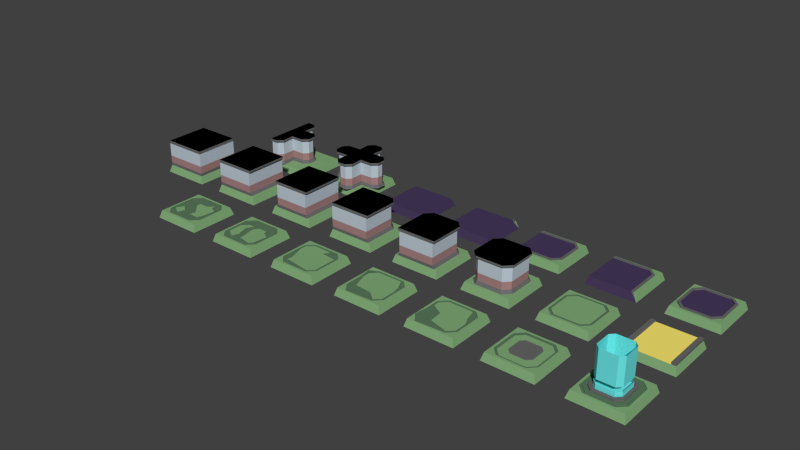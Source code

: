 # Source: tilesv2.blend  (saved by Blender 4.2.66; exported with 4.5.12 LTS)
import bpy
from mathutils import Matrix  # noqa: F401  (used for matrix-valued properties, if any)

bpy.ops.wm.read_factory_settings(use_empty=True)
scene = bpy.context.scene
scene.name = 'Scene'

# ---- collections
col_collection_1 = bpy.data.collections.new('Collection 1'); scene.collection.children.link(col_collection_1)

# ---- materials (node trees are filled in below, after node groups)
mat_floor = bpy.data.materials.new('floor')
mat_floor.alpha_threshold = 0.0
mat_floor.use_transparent_shadow = False
mat_floor.diffuse_color = (0.2262, 0.4109, 0.1913, 1.0)
mat_floor.roughness = 0.5
mat_floor.line_color = (0.0, 0.0, 0.0, 1.0)
mat_floormark = bpy.data.materials.new('floormark')
mat_floormark.alpha_threshold = 0.0
mat_floormark.use_transparent_shadow = False
mat_floormark.diffuse_color = (0.107, 0.1946, 0.1095, 1.0)
mat_floormark.roughness = 0.5
mat_wallgray = bpy.data.materials.new('wallGray')
mat_wallgray.alpha_threshold = 0.0
mat_wallgray.use_transparent_shadow = False
mat_wallgray.diffuse_color = (0.1424, 0.1424, 0.1424, 1.0)
mat_wallgray.roughness = 0.5
mat_teleport = bpy.data.materials.new('Teleport')
mat_teleport.alpha_threshold = 0.0
mat_teleport.use_transparent_shadow = False
mat_teleport.diffuse_color = (0.15, 0.8, 0.8, 1.0)
mat_teleport.roughness = 0.5
mat_teleport.specular_intensity = 0.0
mat_tllight1 = bpy.data.materials.new('TlLight1')
mat_tllight1.alpha_threshold = 0.0
mat_tllight1.use_transparent_shadow = False
mat_tllight1.diffuse_color = (0.15, 0.8, 0.8, 1.0)
mat_tllight1.roughness = 0.5
mat_tllight1.specular_intensity = 0.0
mat_tllight2 = bpy.data.materials.new('TlLight2')
mat_tllight2.alpha_threshold = 0.0
mat_tllight2.use_transparent_shadow = False
mat_tllight2.diffuse_color = (0.15, 0.8, 0.8, 1.0)
mat_tllight2.roughness = 0.5
mat_tllight2.specular_intensity = 0.0
mat_tllight3 = bpy.data.materials.new('TlLight3')
mat_tllight3.alpha_threshold = 0.0
mat_tllight3.use_transparent_shadow = False
mat_tllight3.diffuse_color = (0.15, 0.8, 0.8, 1.0)
mat_tllight3.roughness = 0.5
mat_tllight3.specular_intensity = 0.0
mat_slowgrid = bpy.data.materials.new('slowGrid')
mat_slowgrid.alpha_threshold = 0.0
mat_slowgrid.use_transparent_shadow = False
mat_slowgrid.diffuse_color = (0.0631, 0.04137, 0.1065, 1.0)
mat_slowgrid.roughness = 0.5
mat_tash = bpy.data.materials.new('Tash')
mat_tash.alpha_threshold = 0.0
mat_tash.use_transparent_shadow = False
mat_tash.diffuse_color = (1.0, 0.834, 0.1625, 1.0)
mat_tash.roughness = 0.5
mat_wallpink = bpy.data.materials.new('wallPink')
mat_wallpink.alpha_threshold = 0.0
mat_wallpink.use_transparent_shadow = False
mat_wallpink.diffuse_color = (0.3844, 0.2189, 0.2189, 1.0)
mat_wallpink.roughness = 0.5
mat_wallwhite = bpy.data.materials.new('wallwhite')
mat_wallwhite.alpha_threshold = 0.0
mat_wallwhite.use_transparent_shadow = False
mat_wallwhite.diffuse_color = (0.5128, 0.5852, 0.6619, 1.0)
mat_wallwhite.roughness = 0.5
mat_wallblack = bpy.data.materials.new('wallBlack')
mat_wallblack.alpha_threshold = 0.0
mat_wallblack.use_transparent_shadow = False
mat_wallblack.diffuse_color = (0.0, 0.0, 0.0, 1.0)
mat_wallblack.specular_color = (0.0, 0.0, 0.0)
mat_wallblack.roughness = 0.5
mat_wallblack.specular_intensity = 0.0

# ---- material node trees

# ---- world
world_world = bpy.data.worlds.new('World'); scene.world = world_world
world_world.color = (0.05088, 0.05088, 0.05088)
world_world.use_sun_shadow = False
world_world.sun_shadow_jitter_overblur = 0.0
world_world.cycles.sampling_method = 'MANUAL'
world_world.cycles.sample_map_resolution = 256

# ---- meshes
me_cube_023 = bpy.data.meshes.new('Cube.023')
me_cube_023.from_pydata([(3.3, 3.3, -1.0), (3.3, -3.3, -1.0), (-3.3, -3.3, -1.0), (-3.3, 3.3, -1.0), (-3.0, -3.0, 0.0), (-3.0, 3.0, 0.0), (1.8, 2.7, 0.0), (2.7, 1.8, 0.0), (3.0, 3.0, 0.0), (2.7, -1.8, 0.0), (1.8, -2.7, 0.0), (3.0, -3.0, 0.0), (-2.7, 1.8, 0.0), (-1.8, 2.7, 0.0), (-1.8, -2.7, 0.0), (-2.7, -1.8, 0.0), (-2.43, -1.62, 0.0), (-1.62, -2.43, 0.0), (-1.62, 2.43, 0.0), (-2.43, 1.62, 0.0), (1.62, -2.43, 0.0), (2.43, -1.62, 0.0), (2.43, 1.62, 0.0), (1.62, 2.43, 0.0), (1.8, 2.7, -0.1), (2.7, 1.8, -0.1), (2.7, -1.8, -0.1), (1.8, -2.7, -0.1), (-2.7, 1.8, -0.1), (-1.8, 2.7, -0.1), (-1.8, -2.7, -0.1), (-2.7, -1.8, -0.1), (1.62, -2.43, -0.1), (2.43, 1.62, -0.1), (-2.43, -1.62, -0.1), (1.62, 2.43, -0.1), (-2.43, 1.62, -0.1), (-1.62, -2.43, -0.1), (-1.62, 2.43, -0.1), (2.43, -1.62, -0.1), (1.34, 2.01, 0.0), (1.34, -2.01, 0.0), (-2.01, 1.34, 0.0), (-2.01, -1.34, 0.0), (-1.34, 2.01, 0.0), (-1.34, -2.01, 0.0), (2.01, 1.34, 0.0), (2.01, -1.34, 0.0), (1.34, 2.01, 0.2), (1.34, -2.01, 0.2), (-2.01, 1.34, 0.2), (-2.01, -1.34, 0.2), (-1.34, 2.01, 0.2), (-1.34, -2.01, 0.2), (2.01, 1.34, 0.2), (2.01, -1.34, 0.2), (1.072, 1.608, 0.2), (1.072, -1.608, 0.2), (-1.608, 1.072, 0.2), (-1.608, -1.072, 0.2), (-1.072, 1.608, 0.2), (-1.072, -1.608, 0.2), (1.608, 1.072, 0.2), (1.608, -1.072, 0.2), (1.072, 1.608, 0.3), (1.072, -1.608, 0.3), (-1.608, 1.072, 0.3), (-1.608, -1.072, 0.3), (-1.072, 1.608, 0.3), (-1.072, -1.608, 0.3), (1.608, 1.072, 0.3), (1.608, -1.072, 0.3), (1.072, 1.608, 4.8), (1.072, -1.608, 4.8), (-1.608, 1.072, 4.8), (-1.608, -1.072, 4.8), (-1.072, 1.608, 4.8), (-1.072, -1.608, 4.8), (1.608, 1.072, 4.8), (1.608, -1.072, 4.8), (1.608, -1.072, 1.8), (1.608, -1.072, 3.3), (1.072, -1.608, 3.3), (1.072, -1.608, 1.8), (-1.072, -1.608, 1.8), (-1.072, -1.608, 3.3), (-1.608, -1.072, 3.3), (-1.608, -1.072, 1.8), (-1.072, 1.608, 1.8), (-1.072, 1.608, 3.3), (1.072, 1.608, 3.3), (1.072, 1.608, 1.8), (1.608, 1.072, 3.3), (1.608, 1.072, 1.8), (-1.608, 1.072, 1.8), (-1.608, 1.072, 3.3), (1.072, -1.608, 1.3), (1.072, -1.608, 0.8), (-1.608, -1.072, 1.3), (-1.608, -1.072, 0.8), (1.072, 1.608, 1.3), (1.072, 1.608, 0.8), (1.608, 1.072, 1.3), (1.608, 1.072, 0.8), (1.608, -1.072, 0.8), (1.608, -1.072, 1.3), (-1.072, -1.608, 0.8), (-1.072, -1.608, 1.3), (-1.072, 1.608, 0.8), (-1.072, 1.608, 1.3), (-1.608, 1.072, 0.8), (-1.608, 1.072, 1.3)], [], [(15, 14, 30, 31), (2, 4, 5, 3), (6, 13, 29, 24), (13, 12, 28, 29), (17, 20, 41, 45), (0, 8, 11, 1), (21, 22, 46, 47), (6, 7, 8), (9, 10, 11), (12, 15, 31, 28), (18, 19, 42, 44), (16, 19, 36, 34), (9, 7, 25, 26), (19, 18, 38, 36), (10, 9, 26, 27), (1, 11, 4, 2), (8, 0, 3, 5), (5, 4, 15, 12), (8, 5, 13, 6), (4, 11, 10, 14), (12, 13, 5), (14, 15, 4), (11, 8, 7, 9), (31, 30, 37, 34), (30, 27, 32, 37), (25, 24, 35, 33), (27, 26, 39, 32), (28, 31, 34, 36), (24, 29, 38, 35), (29, 28, 36, 38), (26, 25, 33, 39), (21, 20, 32, 39), (20, 17, 37, 32), (7, 6, 24, 25), (18, 23, 35, 38), (23, 22, 33, 35), (22, 21, 39, 33), (17, 16, 34, 37), (14, 10, 27, 30), (41, 47, 55, 49), (42, 43, 51, 50), (45, 41, 49, 53), (22, 23, 40, 46), (19, 16, 43, 42), (20, 21, 47, 41), (16, 17, 45, 43), (23, 18, 44, 40), (55, 54, 62, 63), (52, 50, 58, 60), (54, 48, 56, 62), (43, 45, 53, 51), (40, 44, 52, 48), (46, 40, 48, 54), (44, 42, 50, 52), (47, 46, 54, 55), (56, 57, 63, 62), (58, 59, 61, 60), (60, 61, 57, 56), (53, 49, 57, 61), (50, 51, 59, 58), (49, 55, 63, 57), (51, 53, 61, 59), (48, 52, 60, 56), (67, 69, 106, 99), (65, 71, 104, 97), (64, 68, 108, 101), (82, 81, 79, 73), (86, 85, 77, 75), (90, 89, 76, 72), (92, 90, 72, 78), (89, 95, 74, 76), (81, 92, 78, 79), (85, 82, 73, 77), (95, 86, 75, 74), (111, 98, 87, 94), (94, 87, 86, 95), (107, 96, 83, 84), (84, 83, 82, 85), (105, 102, 93, 80), (80, 93, 92, 81), (109, 111, 94, 88), (88, 94, 95, 89), (102, 100, 91, 93), (93, 91, 90, 92), (100, 109, 88, 91), (91, 88, 89, 90), (98, 107, 84, 87), (87, 84, 85, 86), (96, 105, 80, 83), (83, 80, 81, 82), (70, 64, 101, 103), (68, 66, 110, 108), (71, 70, 103, 104), (69, 65, 97, 106), (66, 67, 99, 110)])
me_cube_023.polygons.foreach_set('material_index', [1, 0, 1, 1, 1, 0, 1, 0, 0, 1, 1, 1, 1, 1, 1, 0, 0, 0, 0, 0, 0, 0, 0, 1, 1, 1, 1, 1, 1, 1, 1, 1, 1, 1, 1, 1, 1, 1, 1, 2, 2, 2, 1, 1, 1, 1, 1, 2, 2, 2, 2, 2, 2, 2, 2, 3, 3, 3, 2, 2, 2, 2, 2, 4, 4, 4, 6, 6, 6, 6, 6, 6, 6, 6, 4, 5, 4, 5, 4, 5, 4, 5, 4, 5, 4, 5, 4, 5, 4, 5, 4, 4, 4, 4, 4])
me_cube_023.materials.append(mat_floor)
me_cube_023.materials.append(mat_floormark)
me_cube_023.materials.append(mat_wallgray)
me_cube_023.materials.append(mat_teleport)
me_cube_023.materials.append(mat_tllight1)
me_cube_023.materials.append(mat_tllight2)
me_cube_023.materials.append(mat_tllight3)
me_cube_023.use_remesh_preserve_volume = False
me_cube_023.use_remesh_preserve_attributes = False
me_cube_023.use_mirror_vertex_groups = False
me_cube_023.update()
me_cube_022 = bpy.data.meshes.new('Cube.022')
me_cube_022.from_pydata([(3.3, 3.3, -1.0), (3.3, -3.3, -1.0), (-3.3, 3.3, -1.0), (-3.0, 3.0, 0.0), (3.0, 3.0, 0.0), (3.0, -3.0, 0.0), (-3.0, -3.0, 0.0), (-3.3, -3.3, -1.0)], [], [(1, 5, 6, 7), (6, 3, 2, 7), (4, 0, 2, 3), (0, 4, 5, 1), (3, 6, 5, 4)])
me_cube_022.materials.append(mat_slowgrid)
me_cube_022.use_remesh_preserve_volume = False
me_cube_022.use_remesh_preserve_attributes = False
me_cube_022.use_mirror_vertex_groups = False
me_cube_022.update()
me_cube_021 = bpy.data.meshes.new('Cube.021')
me_cube_021.from_pydata([(3.3, 3.3, -1.0), (3.3, -3.3, -1.0), (-3.3, 3.3, -1.0), (-3.0, 3.0, 0.0), (3.0, 3.0, 0.0), (3.0, -3.0, 0.0), (-3.0, -3.0, 0.0), (-3.3, -3.3, -1.0), (3.0, 2.7, 0.0), (3.0, 2.43, 0.0), (3.0, 2.7, 0.15), (3.0, 2.43, 0.15), (2.7, 3.0, 0.0), (2.43, 3.0, 0.0), (2.7, 3.0, 0.15), (2.43, 3.0, 0.15)], [], [(13, 12, 0), (8, 0, 4), (0, 12, 4), (1, 5, 6, 7), (6, 3, 2, 7), (9, 8, 10, 11), (12, 13, 15, 14), (8, 9, 0), (0, 9, 5, 1), (0, 2, 3, 13), (4, 12, 8), (8, 12, 14, 10), (10, 14, 15, 11), (11, 15, 13, 9), (9, 13, 3, 5), (3, 6, 5)])
me_cube_021.polygons.foreach_set('material_index', [2, 0, 0, 1, 1, 2, 2, 2, 1, 1, 0, 2, 2, 2, 1, 1])
me_cube_021.materials.append(mat_floor)
me_cube_021.materials.append(mat_slowgrid)
me_cube_021.materials.append(mat_wallgray)
me_cube_021.use_remesh_preserve_volume = False
me_cube_021.use_remesh_preserve_attributes = False
me_cube_021.use_mirror_vertex_groups = False
me_cube_021.update()
me_cube_020 = bpy.data.meshes.new('Cube.020')
me_cube_020.from_pydata([(3.3, 3.3, -1.0), (3.3, -3.3, -1.0), (-3.3, 3.3, -1.0), (-3.0, 3.0, 0.0), (1.8, 2.7, 0.0), (2.7, 1.8, 0.0), (3.0, 3.0, 0.0), (2.7, -3.0, 0.0), (3.0, -3.0, 0.0), (-3.0, 2.7, 0.0), (-3.0, 2.43, 0.0), (2.43, -3.0, 0.0), (2.43, 1.62, 0.0), (1.62, 2.43, 0.0), (1.8, 2.7, 0.15), (2.7, 1.8, 0.15), (2.7, -3.0, 0.15), (-3.0, 2.7, 0.15), (2.43, 1.62, 0.15), (1.62, 2.43, 0.15), (-3.0, -3.0, 0.0), (-3.0, 2.43, 0.15), (2.43, -3.0, 0.15), (-3.3, -3.3, -1.0)], [], [(4, 9, 17, 14), (0, 6, 8, 1), (4, 5, 6), (7, 5, 15, 16), (6, 0, 2, 3), (6, 3, 9, 4), (8, 6, 5, 7), (15, 14, 19, 18), (14, 17, 21, 19), (16, 15, 18, 22), (5, 4, 14, 15), (10, 13, 19, 21), (13, 12, 18, 19), (12, 11, 22, 18), (10, 11, 12, 13), (11, 10, 20), (7, 16, 22, 11), (10, 21, 17, 9), (3, 2, 9), (9, 2, 10), (8, 7, 1), (7, 11, 1), (20, 10, 2, 23), (20, 23, 1, 11)])
me_cube_020.polygons.foreach_set('material_index', [2, 0, 0, 2, 0, 0, 0, 2, 2, 2, 2, 2, 2, 2, 1, 1, 2, 2, 0, 2, 0, 2, 1, 1])
me_cube_020.materials.append(mat_floor)
me_cube_020.materials.append(mat_slowgrid)
me_cube_020.materials.append(mat_wallgray)
me_cube_020.use_remesh_preserve_volume = False
me_cube_020.use_remesh_preserve_attributes = False
me_cube_020.use_mirror_vertex_groups = False
me_cube_020.update()
me_cube_017 = bpy.data.meshes.new('Cube.017')
me_cube_017.from_pydata([(3.3, 3.3, -1.0), (3.3, -3.3, -1.0), (-3.3, -3.3, -1.0), (-3.3, 3.3, -1.0), (-3.0, -3.0, 0.0), (-3.0, 3.0, 0.0), (1.8, 2.7, 0.0), (2.7, 1.8, 0.0), (3.0, 3.0, 0.0), (2.7, -1.8, 0.0), (1.8, -2.7, 0.0), (3.0, -3.0, 0.0), (-2.7, 1.8, 0.0), (-1.8, 2.7, 0.0), (-1.8, -2.7, 0.0), (-2.7, -1.8, 0.0), (-2.43, -1.62, 0.0), (-1.62, -2.43, 0.0), (-1.62, 2.43, 0.0), (-2.43, 1.62, 0.0), (1.62, -2.43, 0.0), (2.43, -1.62, 0.0), (2.43, 1.62, 0.0), (1.62, 2.43, 0.0), (1.8, 2.7, 0.15), (2.7, 1.8, 0.15), (2.7, -1.8, 0.15), (1.8, -2.7, 0.15), (-2.7, 1.8, 0.15), (-1.8, 2.7, 0.15), (-1.8, -2.7, 0.15), (-2.7, -1.8, 0.15), (1.62, -2.43, 0.15), (2.43, 1.62, 0.15), (-2.43, -1.62, 0.15), (1.62, 2.43, 0.15), (-2.43, 1.62, 0.15), (-1.62, -2.43, 0.15), (-1.62, 2.43, 0.15), (2.43, -1.62, 0.15)], [], [(15, 14, 30, 31), (2, 4, 5, 3), (6, 13, 29, 24), (13, 12, 28, 29), (23, 20, 21, 22), (0, 8, 11, 1), (19, 16, 17, 18), (6, 7, 8), (9, 10, 11), (12, 15, 31, 28), (18, 17, 20, 23), (16, 19, 36, 34), (9, 7, 25, 26), (19, 18, 38, 36), (10, 9, 26, 27), (1, 11, 4, 2), (8, 0, 3, 5), (5, 4, 15, 12), (8, 5, 13, 6), (4, 11, 10, 14), (12, 13, 5), (14, 15, 4), (11, 8, 7, 9), (31, 30, 37, 34), (30, 27, 32, 37), (25, 24, 35, 33), (27, 26, 39, 32), (28, 31, 34, 36), (24, 29, 38, 35), (29, 28, 36, 38), (26, 25, 33, 39), (21, 20, 32, 39), (20, 17, 37, 32), (7, 6, 24, 25), (18, 23, 35, 38), (23, 22, 33, 35), (22, 21, 39, 33), (17, 16, 34, 37), (14, 10, 27, 30)])
me_cube_017.polygons.foreach_set('material_index', [2, 0, 2, 2, 1, 0, 1, 0, 0, 2, 1, 2, 2, 2, 2, 0, 0, 0, 0, 0, 0, 0, 0, 2, 2, 2, 2, 2, 2, 2, 2, 2, 2, 2, 2, 2, 2, 2, 2])
me_cube_017.materials.append(mat_floor)
me_cube_017.materials.append(mat_slowgrid)
me_cube_017.materials.append(mat_wallgray)
me_cube_017.use_remesh_preserve_volume = False
me_cube_017.use_remesh_preserve_attributes = False
me_cube_017.use_mirror_vertex_groups = False
me_cube_017.update()
me_cube_016 = bpy.data.meshes.new('Cube.016')
me_cube_016.from_pydata([(3.3, 3.3, -1.0), (3.3, -3.3, -1.0), (-3.3, -3.3, -1.0), (-3.3, 3.3, -1.0), (-3.0, -3.0, 0.0), (-3.0, 3.0, 0.0), (1.8, 2.7, 0.0), (2.7, 1.8, 0.0), (3.0, 3.0, 0.0), (2.7, -1.8, 0.0), (1.8, -2.7, 0.0), (3.0, -3.0, 0.0), (-3.0, 2.7, 0.0), (-3.0, -2.7, 0.0), (-3.0, -2.43, 0.0), (-3.0, 2.43, 0.0), (1.62, -2.43, 0.0), (2.43, -1.62, 0.0), (2.43, 1.62, 0.0), (1.62, 2.43, 0.0), (1.8, 2.7, 0.15), (2.7, 1.8, 0.15), (2.7, -1.8, 0.15), (1.8, -2.7, 0.15), (-3.0, 2.7, 0.15), (-3.0, -2.7, 0.15), (1.62, -2.43, 0.15), (2.43, 1.62, 0.15), (1.62, 2.43, 0.15), (-3.0, -2.43, 0.15), (-3.0, 2.43, 0.15), (2.43, -1.62, 0.15)], [], [(6, 12, 24, 20), (19, 16, 17, 18), (0, 8, 11, 1), (6, 7, 8), (9, 10, 11), (15, 14, 16, 19), (9, 7, 21, 22), (10, 9, 22, 23), (1, 11, 4, 2), (8, 0, 3, 5), (8, 5, 12, 6), (4, 11, 10, 13), (11, 8, 7, 9), (25, 23, 26, 29), (21, 20, 28, 27), (23, 22, 31, 26), (20, 24, 30, 28), (29, 14, 13, 25), (22, 21, 27, 31), (17, 16, 26, 31), (16, 14, 29, 26), (7, 6, 20, 21), (15, 19, 28, 30), (19, 18, 27, 28), (18, 17, 31, 27), (15, 30, 24, 12), (13, 10, 23, 25), (4, 13, 2), (13, 14, 2), (5, 3, 12), (12, 3, 15), (15, 3, 2, 14)])
me_cube_016.polygons.foreach_set('material_index', [2, 1, 0, 0, 0, 1, 2, 2, 0, 0, 0, 0, 0, 2, 2, 2, 2, 2, 2, 2, 2, 2, 2, 2, 2, 2, 2, 0, 2, 0, 2, 1])
me_cube_016.materials.append(mat_floor)
me_cube_016.materials.append(mat_slowgrid)
me_cube_016.materials.append(mat_wallgray)
me_cube_016.use_remesh_preserve_volume = False
me_cube_016.use_remesh_preserve_attributes = False
me_cube_016.use_mirror_vertex_groups = False
me_cube_016.update()
me_cube_015 = bpy.data.meshes.new('Cube.015')
me_cube_015.from_pydata([(-2.48, 3.0, 0.1), (-3.3, -3.3, -1.0), (-3.0, -3.0, 0.0), (-3.0, 3.0, 0.0), (3.0, 3.0, 0.0), (3.0, -3.0, 0.0), (3.3, 3.3, -1.0), (-3.3, 3.3, -1.0), (3.3, -3.3, -1.0), (2.479, 3.0, 0.0), (-2.48, 3.0, 0.0), (2.479, -3.0, 0.0), (-2.48, -3.0, 0.0), (-2.48, -3.0, 0.1), (2.479, 3.0, 0.1), (2.479, -3.0, 0.1), (2.479, -3.0, 0.3), (2.479, 3.0, 0.3), (-2.48, -3.0, 0.3), (-2.48, 3.0, 0.3), (3.0, -3.0, 0.3), (3.0, 3.0, 0.3), (-3.0, -3.0, 0.3), (-3.0, 3.0, 0.3)], [], [(9, 10, 0, 14), (5, 4, 21, 20), (12, 11, 15, 13), (16, 15, 20), (3, 23, 0, 10), (14, 17, 21), (13, 15, 14, 0), (9, 6, 7, 10), (13, 0, 19, 18), (11, 5, 20, 15), (1, 2, 3, 7), (6, 4, 5, 8), (1, 12, 2), (10, 7, 3), (4, 6, 9), (8, 5, 11), (8, 11, 12, 1), (22, 13, 18), (22, 18, 19, 23), (16, 20, 21, 17), (23, 19, 0), (12, 13, 22, 2), (23, 3, 2, 22), (14, 21, 4, 9), (14, 15, 16, 17)])
me_cube_015.polygons.foreach_set('material_index', [2, 1, 2, 1, 1, 1, 2, 0, 1, 1, 0, 0, 0, 0, 0, 0, 0, 1, 1, 1, 1, 1, 1, 1, 1])
_uv = me_cube_015.uv_layers.new(name='UVMap')
_uv.uv.foreach_set('vector', [8.942e-05, 9.099e-05, 1.001, 8.943e-05, 1.001, 0.01622, 8.958e-05, 0.01622, 0.7874, 0.5054, 0.7874, 0.9618, 0.7594, 0.9311, 0.7651, 0.5331, 1.001, 0.9999, 8.947e-05, 0.9999, 8.947e-05, 0.9838, 1.001, 0.9838, 0.7223, 0.5348, 0.7034, 0.5052, 0.7651, 0.5331, 0.6086, 0.9616, 0.6369, 0.9289, 0.7007, 0.9561, 0.6984, 0.9734, 0.701, 0.9575, 0.7165, 0.9295, 0.7594, 0.9311, 1.001, 0.9838, 8.947e-05, 0.9838, 8.958e-05, 0.01622, 1.001, 0.01622, 0.5251, 0.1523, 0.6072, 0.04559, 0.6083, 0.6642, 0.5174, 0.5311, 0.6868, 0.5041, 0.7007, 0.9561, 0.6805, 0.9259, 0.6725, 0.5312, 0.7065, 0.4896, 0.7874, 0.5054, 0.7651, 0.5331, 0.7034, 0.5052, 0.005635, 0.6642, 0.1027, 0.5898, 0.5067, 0.5757, 0.6083, 0.6642, 0.6072, 0.04559, 0.5174, 0.1151, 0.1014, 0.1001, 0.0001488, 0.0001489, 0.005635, 0.6642, 0.09386, 0.5514, 0.1027, 0.5898, 0.5174, 0.5311, 0.6083, 0.6642, 0.5067, 0.5757, 0.5174, 0.1151, 0.6072, 0.04559, 0.5251, 0.1523, 0.0001488, 0.0001489, 0.1014, 0.1001, 0.08741, 0.1454, 0.0001488, 0.0001489, 0.08741, 0.1454, 0.09386, 0.5514, 0.005635, 0.6642, 0.6307, 0.5309, 0.6868, 0.5041, 0.6725, 0.5312, 0.6307, 0.5309, 0.6725, 0.5312, 0.6805, 0.9259, 0.6369, 0.9289, 0.7223, 0.5348, 0.7651, 0.5331, 0.7594, 0.9311, 0.7165, 0.9295, 0.6369, 0.9289, 0.6805, 0.9259, 0.7007, 0.9561, 0.6838, 0.4896, 0.6868, 0.5041, 0.6307, 0.5309, 0.6086, 0.505, 0.6369, 0.9289, 0.6086, 0.9616, 0.6086, 0.505, 0.6307, 0.5309, 0.701, 0.9575, 0.7594, 0.9311, 0.7874, 0.9618, 0.7033, 0.9736, 0.701, 0.9575, 0.7034, 0.5052, 0.7223, 0.5348, 0.7165, 0.9295])
me_cube_015.materials.append(mat_floor)
me_cube_015.materials.append(mat_wallgray)
me_cube_015.materials.append(mat_tash)
me_cube_015.use_remesh_preserve_volume = False
me_cube_015.use_remesh_preserve_attributes = False
me_cube_015.use_mirror_vertex_groups = False
me_cube_015.update()
me_cube_005 = bpy.data.meshes.new('Cube.005')
me_cube_005.from_pydata([(3.3, 3.3, -1.0), (3.3, -3.3, -1.0), (-3.3, -3.3, -1.0), (-3.3, 3.3, -1.0), (3.0, 3.0, 0.0), (3.0, 3.0, 0.0), (3.0, -3.0, 0.0), (3.0, -3.0, 0.0), (-3.0, 3.0, 0.0), (-3.0, -3.0, 0.0), (-3.0, -3.0, 3.182), (-3.0, 3.0, 3.182), (3.0, -3.0, 3.182), (3.0, 3.0, 3.182), (3.0, 3.0, 0.4), (-3.0, -3.0, 0.4), (-3.0, 3.0, 0.4), (3.0, -3.0, 0.4), (-3.0, 3.0, 3.582), (-3.0, -3.0, 3.582), (3.0, 3.0, 3.582), (3.0, -3.0, 3.582), (-3.0, -3.0, 1.397), (-3.0, 3.0, 1.397), (3.0, -3.0, 1.397), (3.0, 3.0, 1.397)], [], [(4, 14, 17, 6), (18, 20, 13, 11), (0, 5, 7, 1), (22, 23, 16, 15), (7, 6, 1), (7, 5, 4, 6), (9, 15, 16, 8), (25, 24, 17, 14), (8, 4, 0, 3), (16, 14, 4, 8), (23, 25, 14, 16), (20, 21, 12, 13), (11, 13, 25, 23), (13, 12, 24, 25), (12, 21, 19, 10), (10, 11, 23, 22), (2, 1, 6, 9), (9, 6, 17, 15), (15, 17, 24, 22), (22, 24, 12, 10), (19, 21, 20, 18), (5, 0, 4), (2, 9, 8, 3), (10, 19, 18, 11)])
me_cube_005.polygons.foreach_set('material_index', [2, 2, 0, 3, 0, 0, 2, 3, 0, 2, 3, 2, 4, 4, 2, 4, 0, 2, 3, 4, 5, 0, 0, 2])
me_cube_005.materials.append(mat_floor)
me_cube_005.materials.append(mat_floormark)
me_cube_005.materials.append(mat_wallgray)
me_cube_005.materials.append(mat_wallpink)
me_cube_005.materials.append(mat_wallwhite)
me_cube_005.materials.append(mat_wallblack)
me_cube_005.use_remesh_preserve_volume = False
me_cube_005.use_remesh_preserve_attributes = False
me_cube_005.use_mirror_vertex_groups = False
me_cube_005.update()
me_cube_004 = bpy.data.meshes.new('Cube.004')
me_cube_004.from_pydata([(3.3, 3.3, -1.0), (3.3, -3.3, -1.0), (-3.3, -3.3, -1.0), (-3.3, 3.3, -1.0), (-3.0, -3.0, 0.0), (-3.0, 3.0, 0.0), (2.7, 3.0, 0.0), (3.0, 3.0, 0.0), (2.7, -3.0, 0.0), (3.0, -3.0, 0.0), (-2.7, 3.0, 0.0), (-2.7, -3.0, 0.0), (-2.43, -3.0, 3.182), (-2.43, 3.0, 3.182), (2.43, -3.0, 3.182), (2.43, 3.0, 3.182), (2.43, 3.0, 0.4), (-2.43, -3.0, 0.4), (-2.43, 3.0, 0.4), (2.43, -3.0, 0.4), (-2.673, 3.0, 3.332), (-2.673, -3.0, 3.332), (2.673, 3.0, 3.332), (2.673, -3.0, 3.332), (-2.673, 3.0, 3.582), (-2.673, -3.0, 3.582), (2.673, 3.0, 3.582), (2.673, -3.0, 3.582), (-2.43, -3.0, 1.397), (-2.43, 3.0, 1.397), (2.43, -3.0, 1.397), (2.43, 3.0, 1.397)], [], [(6, 16, 19, 8), (2, 4, 5, 3), (14, 15, 22, 23), (0, 7, 9, 1), (28, 29, 18, 17), (9, 8, 1), (5, 4, 11, 10), (9, 7, 6, 8), (11, 17, 18, 10), (31, 30, 19, 16), (23, 22, 26, 27), (10, 6, 0, 3), (18, 16, 6, 10), (29, 31, 16, 18), (13, 12, 21, 20), (20, 21, 25, 24), (13, 15, 31, 29), (15, 14, 30, 31), (20, 22, 15, 13), (24, 26, 22, 20), (5, 10, 3), (12, 13, 29, 28), (4, 2, 11), (2, 1, 8, 11), (11, 8, 19, 17), (17, 19, 30, 28), (28, 30, 14, 12), (12, 14, 23, 21), (21, 23, 27, 25), (25, 27, 26, 24), (7, 0, 6)])
me_cube_004.polygons.foreach_set('material_index', [2, 0, 2, 0, 3, 0, 0, 0, 2, 3, 2, 0, 2, 3, 2, 2, 4, 4, 2, 2, 0, 4, 0, 0, 2, 3, 4, 2, 2, 5, 0])
me_cube_004.materials.append(mat_floor)
me_cube_004.materials.append(mat_floormark)
me_cube_004.materials.append(mat_wallgray)
me_cube_004.materials.append(mat_wallpink)
me_cube_004.materials.append(mat_wallwhite)
me_cube_004.materials.append(mat_wallblack)
me_cube_004.use_remesh_preserve_volume = False
me_cube_004.use_remesh_preserve_attributes = False
me_cube_004.use_mirror_vertex_groups = False
me_cube_004.update()
me_cube_003 = bpy.data.meshes.new('Cube.003')
me_cube_003.from_pydata([(3.3, 3.3, -1.0), (3.3, -3.3, -1.0), (-3.3, -3.3, -1.0), (-3.3, 3.3, -1.0), (-3.0, 3.0, 0.0), (1.8, 2.7, 0.0), (2.7, 1.8, 0.0), (3.0, 3.0, 0.0), (2.7, -3.0, 0.0), (3.0, -3.0, 0.0), (-3.0, 2.7, 0.0), (-3.0, -3.0, 0.0), (-3.0, -3.0, 3.182), (-3.0, 2.43, 3.182), (2.43, -3.0, 3.182), (2.43, 1.62, 3.182), (1.62, 2.43, 3.182), (2.43, 1.62, 0.4), (-3.0, -3.0, 0.4), (1.62, 2.43, 0.4), (-3.0, 2.43, 0.4), (2.43, -3.0, 0.4), (1.782, 2.673, 3.332), (-3.0, -3.0, 3.332), (-3.0, 2.673, 3.332), (2.673, 1.782, 3.332), (2.673, -3.0, 3.332), (1.782, 2.673, 3.582), (-3.0, 1.782, 3.582), (-3.0, -3.0, 3.582), (-3.0, 2.673, 3.582), (2.673, 1.782, 3.582), (2.673, -3.0, 3.582), (-3.0, -3.0, 1.397), (-3.0, 2.43, 1.397), (2.43, -3.0, 1.397), (1.62, 2.43, 1.397), (2.43, 1.62, 1.397)], [], [(6, 17, 21, 8), (14, 15, 25, 26), (0, 7, 9, 1), (5, 6, 7), (16, 13, 24, 22), (20, 19, 5, 10), (9, 8, 1), (7, 0, 3, 4), (7, 4, 10, 5), (9, 7, 6, 8), (34, 36, 19, 20), (36, 37, 17, 19), (37, 35, 21, 17), (6, 5, 19, 17), (26, 25, 31, 32), (25, 22, 27, 31), (15, 16, 22, 25), (22, 24, 30, 27), (15, 14, 35, 37), (16, 15, 37, 36), (13, 16, 36, 34), (2, 1, 8, 11), (11, 8, 21, 18), (18, 21, 35, 33), (33, 35, 14, 12), (12, 14, 26, 23), (23, 26, 32, 29), (29, 32, 31, 28), (28, 31, 27, 30), (4, 3, 10), (30, 24, 28), (29, 28, 24, 23), (23, 24, 13, 12), (12, 13, 34, 33), (33, 34, 20, 18), (18, 20, 10, 11), (11, 10, 3, 2)])
me_cube_003.polygons.foreach_set('material_index', [2, 2, 0, 0, 2, 2, 0, 0, 0, 0, 3, 3, 3, 2, 2, 2, 2, 2, 4, 4, 4, 0, 2, 3, 4, 2, 2, 5, 5, 0, 2, 2, 2, 4, 3, 2, 0])
me_cube_003.materials.append(mat_floor)
me_cube_003.materials.append(mat_floormark)
me_cube_003.materials.append(mat_wallgray)
me_cube_003.materials.append(mat_wallpink)
me_cube_003.materials.append(mat_wallwhite)
me_cube_003.materials.append(mat_wallblack)
me_cube_003.use_remesh_preserve_volume = False
me_cube_003.use_remesh_preserve_attributes = False
me_cube_003.use_mirror_vertex_groups = False
me_cube_003.update()
me_cube_002 = bpy.data.meshes.new('Cube.002')
me_cube_002.from_pydata([(3.3, 3.3, -1.0), (3.3, -3.3, -1.0), (-3.3, -3.3, -1.0), (-3.3, 3.3, -1.0), (-3.0, -3.0, 0.0), (-3.0, 3.0, 0.0), (1.8, 2.7, 0.0), (2.7, 1.8, 0.0), (3.0, 3.0, 0.0), (2.7, -3.0, 0.0), (3.0, -3.0, 0.0), (-2.7, 1.8, 0.0), (-1.8, 2.7, 0.0), (-2.7, -3.0, 0.0), (-2.43, -3.0, 3.182), (-1.62, 2.43, 3.182), (-2.43, 1.62, 3.182), (2.43, -3.0, 3.182), (2.43, 1.62, 3.182), (1.62, 2.43, 3.182), (2.43, 1.62, 0.4), (-2.43, -3.0, 0.4), (1.62, 2.43, 0.4), (-2.43, 1.62, 0.4), (-1.62, 2.43, 0.4), (2.43, -3.0, 0.4), (1.782, 2.673, 3.332), (-2.673, 1.782, 3.332), (-2.673, -3.0, 3.332), (-1.782, 2.673, 3.332), (2.673, 1.782, 3.332), (2.673, -3.0, 3.332), (1.782, 2.673, 3.582), (-2.673, 1.782, 3.582), (-2.673, -3.0, 3.582), (-1.782, 2.673, 3.582), (2.673, 1.782, 3.582), (2.673, -3.0, 3.582), (-2.43, -3.0, 1.397), (-2.43, 1.62, 1.397), (-1.62, 2.43, 1.397), (2.43, -3.0, 1.397), (1.62, 2.43, 1.397), (2.43, 1.62, 1.397)], [], [(7, 20, 25, 9), (2, 4, 5, 3), (17, 18, 30, 31), (0, 8, 10, 1), (15, 16, 27, 29), (6, 7, 8), (19, 15, 29, 26), (38, 39, 23, 21), (24, 22, 6, 12), (39, 40, 24, 23), (11, 23, 24, 12), (10, 9, 1), (8, 0, 3, 5), (5, 4, 13, 11), (8, 5, 12, 6), (11, 12, 5), (10, 8, 7, 9), (13, 21, 23, 11), (40, 42, 22, 24), (42, 43, 20, 22), (43, 41, 25, 20), (7, 6, 22, 20), (31, 30, 36, 37), (29, 27, 33, 35), (30, 26, 32, 36), (18, 19, 26, 30), (16, 14, 28, 27), (27, 28, 34, 33), (26, 29, 35, 32), (18, 17, 41, 43), (19, 18, 43, 42), (15, 19, 42, 40), (16, 15, 40, 39), (14, 16, 39, 38), (4, 2, 13), (2, 1, 9, 13), (13, 9, 25, 21), (21, 25, 41, 38), (38, 41, 17, 14), (14, 17, 31, 28), (28, 31, 37, 34), (34, 37, 36, 33), (33, 36, 32, 35)])
me_cube_002.polygons.foreach_set('material_index', [2, 0, 2, 0, 2, 0, 2, 3, 2, 3, 2, 0, 0, 0, 0, 0, 0, 2, 3, 3, 3, 2, 2, 2, 2, 2, 2, 2, 2, 4, 4, 4, 4, 4, 0, 0, 2, 3, 4, 2, 2, 5, 5])
me_cube_002.materials.append(mat_floor)
me_cube_002.materials.append(mat_floormark)
me_cube_002.materials.append(mat_wallgray)
me_cube_002.materials.append(mat_wallpink)
me_cube_002.materials.append(mat_wallwhite)
me_cube_002.materials.append(mat_wallblack)
me_cube_002.use_remesh_preserve_volume = False
me_cube_002.use_remesh_preserve_attributes = False
me_cube_002.use_mirror_vertex_groups = False
me_cube_002.update()
me_cube_001 = bpy.data.meshes.new('Cube.001')
me_cube_001.from_pydata([(3.3, 3.3, -1.0), (3.3, -3.3, -1.0), (-3.3, -3.3, -1.0), (-3.3, 3.3, -1.0), (-3.0, -3.0, 0.0), (-3.0, 3.0, 0.0), (1.8, 2.7, 0.0), (2.7, 1.8, 0.0), (3.0, 3.0, 0.0), (2.7, -1.8, 0.0), (1.8, -2.7, 0.0), (3.0, -3.0, 0.0), (-2.7, 1.8, 0.0), (-1.8, 2.7, 0.0), (-1.8, -2.7, 0.0), (-2.7, -1.8, 0.0), (-2.43, -1.62, 3.182), (-1.62, -2.43, 3.182), (-1.62, 2.43, 3.182), (-2.43, 1.62, 3.182), (1.62, -2.43, 3.182), (2.43, -1.62, 3.182), (2.43, 1.62, 3.182), (1.62, 2.43, 3.182), (1.62, -2.43, 0.4), (2.43, 1.62, 0.4), (-2.43, -1.62, 0.4), (1.62, 2.43, 0.4), (-2.43, 1.62, 0.4), (-1.62, -2.43, 0.4), (-1.62, 2.43, 0.4), (2.43, -1.62, 0.4), (1.782, 2.673, 3.332), (1.782, -2.673, 3.332), (-2.673, 1.782, 3.332), (-2.673, -1.782, 3.332), (-1.782, 2.673, 3.332), (-1.782, -2.673, 3.332), (2.673, 1.782, 3.332), (2.673, -1.782, 3.332), (1.782, 2.673, 3.582), (1.782, -2.673, 3.582), (-2.673, 1.782, 3.582), (-2.673, -1.782, 3.582), (-1.782, 2.673, 3.582), (-1.782, -2.673, 3.582), (2.673, 1.782, 3.582), (2.673, -1.782, 3.582), (-2.43, -1.62, 1.397), (-2.43, 1.62, 1.397), (-1.62, 2.43, 1.397), (1.62, -2.43, 1.397), (2.43, -1.62, 1.397), (-1.62, -2.43, 1.397), (1.62, 2.43, 1.397), (2.43, 1.62, 1.397)], [], [(7, 25, 31, 9), (2, 4, 5, 3), (14, 10, 24, 29), (29, 26, 15, 14), (21, 22, 38, 39), (0, 8, 11, 1), (18, 19, 34, 36), (6, 7, 8), (9, 10, 11), (23, 18, 36, 32), (48, 49, 28, 26), (30, 27, 6, 13), (49, 50, 30, 28), (12, 28, 30, 13), (1, 11, 4, 2), (8, 0, 3, 5), (5, 4, 15, 12), (8, 5, 13, 6), (4, 11, 10, 14), (12, 13, 5), (14, 15, 4), (11, 8, 7, 9), (15, 26, 28, 12), (9, 31, 24, 10), (52, 51, 24, 31), (51, 53, 29, 24), (50, 54, 27, 30), (54, 55, 25, 27), (55, 52, 31, 25), (53, 48, 26, 29), (7, 6, 27, 25), (39, 38, 46, 47), (36, 34, 42, 44), (38, 32, 40, 46), (17, 20, 33, 37), (22, 23, 32, 38), (19, 16, 35, 34), (20, 21, 39, 33), (16, 17, 37, 35), (40, 41, 47, 46), (42, 43, 45, 44), (44, 45, 41, 40), (37, 33, 41, 45), (34, 35, 43, 42), (33, 39, 47, 41), (35, 37, 45, 43), (32, 36, 44, 40), (17, 16, 48, 53), (22, 21, 52, 55), (23, 22, 55, 54), (18, 23, 54, 50), (20, 17, 53, 51), (21, 20, 51, 52), (19, 18, 50, 49), (16, 19, 49, 48)])
me_cube_001.polygons.foreach_set('material_index', [2, 0, 2, 2, 2, 0, 2, 0, 0, 2, 3, 2, 3, 2, 0, 0, 0, 0, 0, 0, 0, 0, 2, 2, 3, 3, 3, 3, 3, 3, 2, 2, 2, 2, 2, 2, 2, 2, 2, 5, 5, 5, 2, 2, 2, 2, 2, 4, 4, 4, 4, 4, 4, 4, 4])
me_cube_001.materials.append(mat_floor)
me_cube_001.materials.append(mat_floormark)
me_cube_001.materials.append(mat_wallgray)
me_cube_001.materials.append(mat_wallpink)
me_cube_001.materials.append(mat_wallwhite)
me_cube_001.materials.append(mat_wallblack)
me_cube_001.use_remesh_preserve_volume = False
me_cube_001.use_remesh_preserve_attributes = False
me_cube_001.use_mirror_vertex_groups = False
me_cube_001.update()
me_cube = bpy.data.meshes.new('Cube')
me_cube.from_pydata([(3.3, 3.3, -1.0), (3.3, -3.3, -1.0), (-3.3, -3.3, -1.0), (-3.3, 3.3, -1.0), (-3.0, -3.0, 0.0), (-3.0, 3.0, 0.0), (1.8, 2.7, 0.0), (2.7, 1.8, 0.0), (3.0, 3.0, 0.0), (2.7, -1.8, 0.0), (1.8, -2.7, 0.0), (3.0, -3.0, 0.0), (-2.7, 1.8, 0.0), (-1.8, 2.7, 0.0), (-1.8, -2.7, 0.0), (-2.7, -1.8, 0.0), (-2.43, -1.62, 0.0), (-1.62, -2.43, 0.0), (-1.62, 2.43, 0.0), (-2.43, 1.62, 0.0), (1.62, -2.43, 0.0), (2.43, -1.62, 0.0), (2.43, 1.62, 0.0), (1.62, 2.43, 0.0), (1.8, 2.7, -0.1), (2.7, 1.8, -0.1), (2.7, -1.8, -0.1), (1.8, -2.7, -0.1), (-2.7, 1.8, -0.1), (-1.8, 2.7, -0.1), (-1.8, -2.7, -0.1), (-2.7, -1.8, -0.1), (1.62, -2.43, -0.1), (2.43, 1.62, -0.1), (-2.43, -1.62, -0.1), (1.62, 2.43, -0.1), (-2.43, 1.62, -0.1), (-1.62, -2.43, -0.1), (-1.62, 2.43, -0.1), (2.43, -1.62, -0.1)], [], [(15, 14, 30, 31), (2, 4, 5, 3), (6, 13, 29, 24), (13, 12, 28, 29), (23, 20, 21, 22), (0, 8, 11, 1), (19, 16, 17, 18), (6, 7, 8), (9, 10, 11), (12, 15, 31, 28), (18, 17, 20, 23), (16, 19, 36, 34), (9, 7, 25, 26), (19, 18, 38, 36), (10, 9, 26, 27), (1, 11, 4, 2), (8, 0, 3, 5), (5, 4, 15, 12), (8, 5, 13, 6), (4, 11, 10, 14), (12, 13, 5), (14, 15, 4), (11, 8, 7, 9), (31, 30, 37, 34), (30, 27, 32, 37), (25, 24, 35, 33), (27, 26, 39, 32), (28, 31, 34, 36), (24, 29, 38, 35), (29, 28, 36, 38), (26, 25, 33, 39), (21, 20, 32, 39), (20, 17, 37, 32), (7, 6, 24, 25), (18, 23, 35, 38), (23, 22, 33, 35), (22, 21, 39, 33), (17, 16, 34, 37), (14, 10, 27, 30)])
me_cube.polygons.foreach_set('material_index', [1, 0, 1, 1, 0, 0, 0, 0, 0, 1, 0, 1, 1, 1, 1, 0, 0, 0, 0, 0, 0, 0, 0, 1, 1, 1, 1, 1, 1, 1, 1, 1, 1, 1, 1, 1, 1, 1, 1])
me_cube.materials.append(mat_floor)
me_cube.materials.append(mat_floormark)
me_cube.use_remesh_preserve_volume = False
me_cube.use_remesh_preserve_attributes = False
me_cube.use_mirror_vertex_groups = False
me_cube.update()
me_cube_008 = bpy.data.meshes.new('Cube.008')
me_cube_008.from_pydata([(3.3, 3.3, -1.0), (3.3, -3.3, -1.0), (-3.3, -3.3, -1.0), (-3.3, 3.3, -1.0), (2.7, 3.0, 0.0), (3.0, 3.0, 0.0), (2.7, -3.0, 0.0), (3.0, -3.0, 0.0), (-3.0, 3.0, 0.0), (-3.0, -3.0, 0.0), (-3.0, -3.0, 3.182), (-3.0, 3.0, 3.182), (2.43, -3.0, 3.182), (2.43, 3.0, 3.182), (2.43, 3.0, 0.4), (-3.0, -3.0, 0.4), (-3.0, 3.0, 0.4), (2.43, -3.0, 0.4), (-3.0, 3.0, 3.332), (-3.0, -3.0, 3.332), (2.673, 3.0, 3.332), (2.673, -3.0, 3.332), (-3.0, 3.0, 3.582), (-3.0, -3.0, 3.582), (2.673, 3.0, 3.582), (2.673, -3.0, 3.582), (-3.0, -3.0, 1.397), (-3.0, 3.0, 1.397), (2.43, -3.0, 1.397), (2.43, 3.0, 1.397)], [], [(4, 14, 17, 6), (12, 13, 20, 21), (0, 5, 7, 1), (26, 27, 16, 15), (7, 6, 1), (7, 5, 4, 6), (9, 15, 16, 8), (29, 28, 17, 14), (21, 20, 24, 25), (8, 4, 0, 3), (16, 14, 4, 8), (27, 29, 14, 16), (11, 10, 19, 18), (18, 19, 23, 22), (11, 13, 29, 27), (13, 12, 28, 29), (18, 20, 13, 11), (22, 24, 20, 18), (10, 11, 27, 26), (2, 1, 6, 9), (9, 6, 17, 15), (15, 17, 28, 26), (26, 28, 12, 10), (10, 12, 21, 19), (19, 21, 25, 23), (23, 25, 24, 22), (5, 0, 4), (2, 9, 8, 3)])
me_cube_008.polygons.foreach_set('material_index', [2, 2, 0, 3, 0, 0, 2, 3, 2, 0, 2, 3, 2, 2, 4, 4, 2, 2, 4, 0, 2, 3, 4, 2, 2, 5, 0, 0])
me_cube_008.materials.append(mat_floor)
me_cube_008.materials.append(mat_floormark)
me_cube_008.materials.append(mat_wallgray)
me_cube_008.materials.append(mat_wallpink)
me_cube_008.materials.append(mat_wallwhite)
me_cube_008.materials.append(mat_wallblack)
me_cube_008.use_remesh_preserve_volume = False
me_cube_008.use_remesh_preserve_attributes = False
me_cube_008.use_mirror_vertex_groups = False
me_cube_008.update()
me_cube_010 = bpy.data.meshes.new('Cube.010')
me_cube_010.from_pydata([(3.3, 3.3, -1.0), (3.3, -3.3, -1.0), (-3.3, -3.3, -1.0), (-3.3, 3.3, -1.0), (-3.0, -3.0, 0.0), (-3.0, 3.0, 0.0), (1.8, 2.7, 0.0), (2.7, 1.8, 0.0), (3.0, 3.0, 0.0), (2.7, -1.8, 0.0), (1.8, -2.7, 0.0), (3.0, -3.0, 0.0), (-2.7, 1.8, 0.0), (-1.8, 2.7, 0.0), (-1.8, -2.7, 0.0), (-2.7, -1.8, 0.0), (-1.458, -0.972, -0.1), (-0.972, -1.458, -0.1), (-0.972, 1.458, -0.1), (-1.458, 0.972, -0.1), (0.972, -1.458, -0.1), (1.458, -0.972, -0.1), (1.458, 0.972, -0.1), (0.972, 1.458, -0.1), (1.8, 2.7, -0.1), (2.7, 1.8, -0.1), (2.7, -1.8, -0.1), (1.8, -2.7, -0.1), (-2.7, 1.8, -0.1), (-1.8, 2.7, -0.1), (-1.8, -2.7, -0.1), (-2.7, -1.8, -0.1), (1.62, -2.43, -0.1), (2.43, 1.62, -0.1), (-2.43, -1.62, -0.1), (1.62, 2.43, -0.1), (-2.43, 1.62, -0.1), (-1.62, -2.43, -0.1), (-1.62, 2.43, -0.1), (2.43, -1.62, -0.1), (0.972, 1.458, 0.0), (0.972, -1.458, 0.0), (-1.458, 0.972, 0.0), (-1.458, -0.972, 0.0), (-0.972, 1.458, 0.0), (-0.972, -1.458, 0.0), (1.458, 0.972, 0.0), (1.458, -0.972, 0.0)], [], [(15, 14, 30, 31), (2, 4, 5, 3), (6, 13, 29, 24), (13, 12, 28, 29), (18, 19, 42, 44), (0, 8, 11, 1), (23, 18, 44, 40), (6, 7, 8), (9, 10, 11), (12, 15, 31, 28), (16, 17, 45, 43), (16, 19, 36, 34), (9, 7, 25, 26), (19, 18, 38, 36), (10, 9, 26, 27), (1, 11, 4, 2), (8, 0, 3, 5), (5, 4, 15, 12), (8, 5, 13, 6), (4, 11, 10, 14), (12, 13, 5), (14, 15, 4), (11, 8, 7, 9), (31, 30, 37, 34), (30, 27, 32, 37), (25, 24, 35, 33), (27, 26, 39, 32), (28, 31, 34, 36), (24, 29, 38, 35), (29, 28, 36, 38), (26, 25, 33, 39), (21, 20, 32, 39), (20, 17, 37, 32), (7, 6, 24, 25), (18, 23, 35, 38), (23, 22, 33, 35), (22, 21, 39, 33), (17, 16, 34, 37), (14, 10, 27, 30), (40, 41, 47, 46), (42, 43, 45, 44), (44, 45, 41, 40), (21, 22, 46, 47), (17, 20, 41, 45), (22, 23, 40, 46), (19, 16, 43, 42), (20, 21, 47, 41)])
me_cube_010.polygons.foreach_set('material_index', [1, 0, 1, 1, 2, 0, 2, 0, 0, 1, 2, 0, 1, 0, 1, 0, 0, 0, 0, 0, 0, 0, 0, 1, 1, 1, 1, 1, 1, 1, 1, 0, 0, 1, 0, 0, 0, 0, 1, 2, 2, 2, 2, 2, 2, 2, 2])
me_cube_010.materials.append(mat_floor)
me_cube_010.materials.append(mat_floormark)
me_cube_010.materials.append(mat_wallgray)
me_cube_010.use_remesh_preserve_volume = False
me_cube_010.use_remesh_preserve_attributes = False
me_cube_010.use_mirror_vertex_groups = False
me_cube_010.update()
me_cube_006 = bpy.data.meshes.new('Cube.006')
me_cube_006.from_pydata([(3.3, 3.3, -1.0), (3.3, -3.3, -1.0), (-3.3, -3.3, -1.0), (-3.3, 3.3, -1.0), (-3.0, -3.0, 0.0), (-3.0, 3.0, 0.0), (0.6, 3.7, 0.0), (1.3, 3.0, 0.0), (3.0, 3.0, 0.0), (1.3, -3.0, 0.0), (0.6, -3.7, 0.0), (3.0, -3.0, 0.0), (-1.3, 3.0, 0.0), (-0.6, 3.7, 0.0), (-0.6, -3.7, 0.0), (-1.3, -3.0, 0.0), (-1.03, -2.82, 3.182), (-0.42, -3.43, 3.182), (-0.42, 3.43, 3.182), (-1.03, 2.82, 3.182), (0.42, -3.43, 3.182), (1.03, -2.82, 3.182), (1.03, 2.82, 3.182), (0.42, 3.43, 3.182), (0.42, -3.43, 0.4), (1.03, 2.82, 0.4), (-1.03, -2.82, 0.4), (0.42, 3.43, 0.4), (-1.03, 2.82, 0.4), (-0.42, -3.43, 0.4), (-0.42, 3.43, 0.4), (1.03, -2.82, 0.4), (0.582, 3.673, 3.332), (0.582, -3.673, 3.332), (-1.273, 2.982, 3.332), (-1.273, -2.982, 3.332), (-0.582, 3.673, 3.332), (-0.582, -3.673, 3.332), (1.273, 2.982, 3.332), (1.273, -2.982, 3.332), (0.582, 3.673, 3.582), (0.582, -3.673, 3.582), (-1.273, 2.982, 3.582), (-1.273, -2.982, 3.582), (-0.582, 3.673, 3.582), (-0.582, -3.673, 3.582), (1.273, 2.982, 3.582), (1.273, -2.982, 3.582), (-1.03, -2.82, 1.397), (-1.03, 2.82, 1.397), (-0.42, 3.43, 1.397), (0.42, -3.43, 1.397), (1.03, -2.82, 1.397), (-0.42, -3.43, 1.397), (0.42, 3.43, 1.397), (1.03, 2.82, 1.397), (3.7, -0.6, 0.0), (3.0, -1.3, 0.0), (-3.0, -1.3, 0.0), (-3.7, -0.6, 0.0), (-3.43, -0.42, 3.182), (-2.82, -1.03, 3.182), (2.82, -1.03, 3.182), (3.43, -0.42, 3.182), (2.82, -1.03, 0.4), (-3.43, -0.42, 0.4), (-2.82, -1.03, 0.4), (3.43, -0.42, 0.4), (2.982, -1.273, 3.332), (-3.673, -0.582, 3.332), (-2.982, -1.273, 3.332), (3.673, -0.582, 3.332), (2.982, -1.273, 3.582), (-3.673, -0.582, 3.582), (-2.982, -1.273, 3.582), (3.673, -0.582, 3.582), (-3.43, -0.42, 1.397), (2.82, -1.03, 1.397), (3.43, -0.42, 1.397), (-2.82, -1.03, 1.397), (3.0, 1.3, 0.0), (3.7, 0.6, 0.0), (-3.7, 0.7, 0.0), (-3.0, 1.3, 0.0), (-2.82, 1.03, 3.182), (-3.43, 0.52, 3.182), (3.43, 0.42, 3.182), (2.82, 1.03, 3.182), (3.43, 0.42, 0.4), (2.82, 1.03, 0.4), (-3.43, 0.52, 0.4), (-2.82, 1.03, 0.4), (2.982, 1.273, 3.332), (-3.673, 0.582, 3.332), (-2.982, 1.273, 3.332), (3.673, 0.582, 3.332), (2.982, 1.273, 3.582), (-3.673, 0.582, 3.582), (-2.982, 1.273, 3.582), (3.673, 0.582, 3.582), (-3.43, 0.52, 1.397), (-2.82, 1.03, 1.397), (2.82, 1.03, 1.397), (3.43, 0.42, 1.397), (-1.21, -1.3, 0.0), (-1.03, -1.03, 3.182), (-1.03, -1.03, 0.4), (-1.192, -1.273, 3.332), (-1.192, -1.273, 3.582), (-1.03, -1.03, 1.397), (-1.21, 1.3, 0.0), (-1.03, 1.03, 3.182), (-1.03, 1.03, 0.4), (-1.192, 1.273, 3.332), (-1.192, 1.273, 3.582), (-1.03, 1.03, 1.397), (1.21, -1.3, 0.0), (1.03, -1.03, 3.182), (1.03, -1.03, 0.4), (1.192, -1.273, 3.332), (1.192, -1.273, 3.582), (1.03, -1.03, 1.397), (1.21, 1.3, 0.0), (1.03, 1.03, 3.182), (1.03, 1.03, 0.4), (1.192, 1.273, 3.332), (1.192, 1.273, 3.582), (1.03, 1.03, 1.397)], [], [(100, 101, 91, 90), (8, 80, 0), (29, 26, 15, 14), (84, 85, 93, 94), (1, 57, 11), (18, 19, 34, 36), (62, 63, 71, 68), (79, 76, 65, 66), (87, 86, 103, 102), (49, 50, 30, 28), (12, 28, 30, 13), (0, 7, 8), (5, 12, 3), (86, 87, 92, 95), (85, 84, 101, 100), (78, 77, 64, 67), (56, 67, 64, 57), (66, 65, 59, 58), (63, 62, 77, 78), (95, 92, 96, 99), (9, 31, 24, 10), (52, 51, 24, 31), (54, 55, 25, 27), (61, 60, 76, 79), (53, 48, 26, 29), (7, 6, 27, 25), (69, 70, 74, 73), (36, 34, 42, 44), (38, 32, 40, 46), (22, 23, 32, 38), (94, 93, 97, 98), (20, 21, 39, 33), (16, 17, 37, 35), (68, 71, 75, 72), (81, 80, 89, 88), (102, 103, 88, 89), (33, 39, 47, 41), (35, 37, 45, 43), (17, 16, 48, 53), (60, 61, 70, 69), (23, 22, 55, 54), (21, 20, 51, 52), (19, 18, 50, 49), (82, 90, 91, 83), (2, 15, 4), (9, 1, 11), (3, 83, 5), (4, 58, 2), (1, 9, 15, 2), (2, 58, 83, 3), (3, 12, 7, 0), (0, 80, 57, 1), (81, 88, 67, 56), (88, 103, 78, 67), (103, 86, 63, 78), (86, 95, 71, 63), (95, 99, 75, 71), (97, 93, 69, 73), (93, 85, 60, 69), (85, 100, 76, 60), (100, 90, 65, 76), (90, 82, 59, 65), (45, 37, 33, 41), (37, 17, 20, 33), (17, 53, 51, 20), (53, 29, 24, 51), (29, 14, 10, 24), (13, 30, 27, 6), (30, 50, 54, 27), (50, 18, 23, 54), (18, 36, 32, 23), (36, 44, 40, 32), (70, 61, 105, 107), (83, 91, 112, 110), (66, 58, 104, 106), (84, 94, 113, 111), (101, 84, 111, 115), (79, 66, 106, 109), (91, 101, 115, 112), (61, 79, 109, 105), (94, 98, 114, 113), (74, 70, 107, 108), (92, 87, 123, 125), (57, 64, 118, 116), (62, 68, 119, 117), (89, 80, 122, 124), (96, 92, 125, 126), (77, 62, 117, 121), (102, 89, 124, 127), (64, 77, 121, 118), (87, 102, 127, 123), (68, 72, 120, 119), (116, 118, 31, 9), (118, 121, 52, 31), (121, 117, 21, 52), (117, 119, 39, 21), (119, 120, 47, 39), (126, 125, 38, 46), (125, 123, 22, 38), (123, 127, 55, 22), (127, 124, 25, 55), (124, 122, 7, 25), (110, 112, 28, 12), (112, 115, 49, 28), (115, 111, 19, 49), (111, 113, 34, 19), (113, 114, 42, 34), (108, 107, 35, 43), (107, 105, 16, 35), (105, 109, 48, 16), (109, 106, 26, 48), (106, 104, 15, 26), (126, 120, 72, 96), (98, 74, 108, 114), (120, 108, 43, 47), (46, 42, 114, 126), (120, 126, 114, 108), (72, 75, 99, 96), (42, 46, 40, 44), (73, 74, 98, 97), (45, 41, 47, 43), (7, 122, 80, 8), (5, 83, 110, 12), (15, 104, 58, 4), (57, 116, 9, 11)])
me_cube_006.polygons.foreach_set('material_index', [3, 0, 2, 2, 0, 2, 2, 3, 4, 3, 2, 0, 0, 2, 4, 3, 2, 2, 4, 2, 2, 3, 3, 4, 3, 2, 2, 2, 2, 2, 2, 2, 2, 2, 2, 3, 2, 2, 4, 2, 4, 4, 4, 2, 0, 0, 0, 0, 0, 0, 0, 0, 2, 3, 4, 2, 2, 2, 2, 4, 3, 2, 2, 2, 4, 3, 2, 2, 3, 4, 2, 2, 2, 2, 2, 2, 4, 3, 3, 4, 2, 2, 2, 2, 2, 2, 2, 4, 3, 3, 4, 2, 2, 3, 4, 2, 2, 2, 2, 4, 3, 2, 2, 3, 4, 2, 2, 2, 2, 4, 3, 2, 5, 5, 5, 5, 5, 5, 5, 5, 5, 0, 0, 0, 0])
me_cube_006.materials.append(mat_floor)
me_cube_006.materials.append(mat_floormark)
me_cube_006.materials.append(mat_wallgray)
me_cube_006.materials.append(mat_wallpink)
me_cube_006.materials.append(mat_wallwhite)
me_cube_006.materials.append(mat_wallblack)
me_cube_006.use_remesh_preserve_volume = False
me_cube_006.use_remesh_preserve_attributes = False
me_cube_006.use_mirror_vertex_groups = False
me_cube_006.update()
me_cube_007 = bpy.data.meshes.new('Cube.007')
me_cube_007.from_pydata([(3.3, 3.3, -1.0), (3.3, -3.3, -1.0), (-3.3, -3.3, -1.0), (-3.308, 3.279, -1.0), (-3.0, -3.0, 0.0), (-3.008, 2.979, -2.519e-10), (-1.896, 3.7, 0.0), (-1.196, 3.0, 0.0), (3.0, 3.0, 0.0), (-1.196, -3.0, 0.0), (-1.896, -3.7, 0.0), (3.0, -3.0, 0.0), (-3.0, 3.7, 0.0), (-3.0, -3.7, 0.0), (-3.0, -3.43, 3.182), (-3.0, 3.43, 3.182), (-2.076, -3.43, 3.182), (-1.466, -2.82, 3.182), (-1.466, 2.82, 3.182), (-2.076, 3.43, 3.182), (-2.076, -3.43, 0.4), (-1.466, 2.82, 0.4), (-2.076, 3.43, 0.4), (-3.0, -3.43, 0.4), (-3.0, 3.43, 0.4), (-1.466, -2.82, 0.4), (-1.914, 3.673, 3.332), (-1.914, -3.673, 3.332), (-3.0, 3.673, 3.332), (-3.0, -3.673, 3.332), (-1.223, 2.982, 3.332), (-1.223, -2.982, 3.332), (-1.914, 3.673, 3.582), (-1.914, -3.673, 3.582), (-3.0, 3.673, 3.582), (-3.0, -3.673, 3.582), (-1.223, 2.982, 3.582), (-1.223, -2.982, 3.582), (-3.0, 3.43, 1.397), (-2.076, -3.43, 1.397), (-1.466, -2.82, 1.397), (-3.0, -3.43, 1.397), (-2.076, 3.43, 1.397), (-1.466, 2.82, 1.397), (1.204, -0.6, 0.0), (0.504, -1.3, 0.0), (0.324, -1.03, 3.182), (0.934, -0.42, 3.182), (0.324, -1.03, 0.4), (0.934, -0.42, 0.4), (0.486, -1.273, 3.332), (1.177, -0.582, 3.332), (0.486, -1.273, 3.582), (1.177, -0.582, 3.582), (0.324, -1.03, 1.397), (0.934, -0.42, 1.397), (0.504, 1.3, 0.0), (1.204, 0.6, 0.0), (0.934, 0.42, 3.182), (0.324, 1.03, 3.182), (0.934, 0.42, 0.4), (0.324, 1.03, 0.4), (0.486, 1.273, 3.332), (1.177, 0.582, 3.332), (0.486, 1.273, 3.582), (1.177, 0.582, 3.582), (0.324, 1.03, 1.397), (0.934, 0.42, 1.397), (-1.286, -1.3, 0.0), (-1.466, -1.03, 3.182), (-1.466, -1.03, 0.4), (-1.304, -1.273, 3.332), (-1.304, -1.273, 3.582), (-1.466, -1.03, 1.397), (-1.286, 1.3, 0.0), (-1.466, 1.03, 3.182), (-1.466, 1.03, 0.4), (-1.304, 1.273, 3.332), (-1.304, 1.273, 3.582), (-1.466, 1.03, 1.397)], [], [(11, 1, 0, 8), (46, 47, 51, 50), (59, 58, 67, 66), (58, 59, 62, 63), (55, 54, 48, 49), (44, 49, 48, 45), (47, 46, 54, 55), (63, 62, 64, 65), (9, 25, 20, 10), (40, 39, 20, 25), (42, 43, 21, 22), (7, 6, 22, 21), (30, 26, 32, 36), (18, 19, 26, 30), (16, 17, 31, 27), (50, 51, 53, 52), (57, 56, 61, 60), (66, 67, 60, 61), (27, 31, 37, 33), (19, 18, 43, 42), (17, 16, 39, 40), (4, 5, 3, 2), (57, 60, 49, 44), (60, 67, 55, 49), (67, 58, 47, 55), (58, 63, 51, 47), (63, 65, 53, 51), (35, 29, 27, 33), (29, 14, 16, 27), (14, 41, 39, 16), (41, 23, 20, 39), (23, 13, 10, 20), (12, 24, 22, 6), (24, 38, 42, 22), (38, 15, 19, 42), (15, 28, 26, 19), (28, 34, 32, 26), (62, 59, 75, 77), (45, 48, 70, 68), (46, 50, 71, 69), (61, 56, 74, 76), (64, 62, 77, 78), (54, 46, 69, 73), (66, 61, 76, 79), (48, 54, 73, 70), (59, 66, 79, 75), (50, 52, 72, 71), (68, 70, 25, 9), (70, 73, 40, 25), (73, 69, 17, 40), (69, 71, 31, 17), (71, 72, 37, 31), (78, 77, 30, 36), (77, 75, 18, 30), (75, 79, 43, 18), (79, 76, 21, 43), (76, 74, 7, 21), (78, 72, 52, 64), (52, 53, 65, 64), (8, 57, 44, 11), (7, 8, 0), (3, 5, 7, 0), (11, 9, 1), (2, 1, 9, 4), (13, 23, 24, 12), (23, 41, 38, 24), (41, 14, 15, 38), (14, 29, 28, 15), (29, 35, 34, 28), (68, 9, 11, 45), (74, 56, 8, 7), (57, 8, 56), (44, 45, 11), (33, 37, 35), (32, 34, 36), (78, 34, 35, 72), (37, 72, 35), (78, 36, 34)])
me_cube_007.polygons.foreach_set('material_index', [0, 2, 4, 2, 3, 2, 4, 2, 2, 3, 3, 2, 2, 2, 2, 2, 2, 3, 2, 4, 4, 0, 2, 3, 4, 2, 2, 2, 2, 4, 3, 2, 2, 3, 4, 2, 2, 2, 2, 2, 2, 2, 4, 3, 3, 4, 2, 2, 3, 4, 2, 2, 2, 2, 4, 3, 2, 5, 5, 0, 0, 0, 0, 0, 2, 3, 4, 2, 2, 0, 0, 0, 0, 5, 5, 5, 5, 5])
me_cube_007.materials.append(mat_floor)
me_cube_007.materials.append(mat_floormark)
me_cube_007.materials.append(mat_wallgray)
me_cube_007.materials.append(mat_wallpink)
me_cube_007.materials.append(mat_wallwhite)
me_cube_007.materials.append(mat_wallblack)
me_cube_007.use_remesh_preserve_volume = False
me_cube_007.use_remesh_preserve_attributes = False
me_cube_007.use_mirror_vertex_groups = False
me_cube_007.update()
me_cube_009 = bpy.data.meshes.new('Cube.009')
me_cube_009.from_pydata([(3.3, 3.3, -1.0), (3.3, -3.3, -1.0), (-3.3, -3.3, -1.0), (-3.3, 3.3, -1.0), (-3.0, -3.0, 0.0), (-3.0, 3.0, 0.0), (1.8, 2.7, 0.0), (2.7, 1.8, 0.0), (3.0, 3.0, 0.0), (2.7, -1.8, 0.0), (1.8, -2.7, 0.0), (3.0, -3.0, 0.0), (-2.7, 1.8, 0.0), (-1.8, 2.7, 0.0), (-2.067, -2.925, 0.0), (-2.965, -1.683, 0.0), (-0.9478, 0.0, -0.1), (-0.8027, -1.745, 0.0), (-1.62, 2.43, 0.0), (-2.43, 1.62, 0.0), (1.62, -2.43, 0.0), (2.43, -1.62, 0.0), (1.999, 0.8854, -0.1), (1.62, 2.43, 0.0), (1.8, 2.7, -0.1), (2.7, 1.8, -0.1), (2.7, -1.8, -0.1), (1.8, -2.7, -0.1), (-2.7, 1.8, -0.1), (-1.8, 2.7, -0.1), (-2.067, -2.925, -0.1), (-2.965, -1.683, -0.1), (1.62, -2.43, -0.1), (2.43, 1.62, -0.1), (-2.43, -1.62, -0.1), (1.62, 2.43, -0.1), (-2.43, 1.62, -0.1), (-0.8027, -1.745, -0.1), (-1.62, 2.43, -0.1), (2.43, -1.62, -0.1), (3.3, -2.384e-07, -1.0), (-3.3, 2.384e-07, -1.0), (-3.0, 2.384e-07, 0.0), (3.0, -4.768e-07, 0.0), (1.999, 0.8854, 0.0), (-2.43, 0.8244, 0.0), (-0.9478, 0.0, 0.0), (2.43, -4.768e-07, 0.0), (2.7, -4.768e-07, 0.0), (-2.7, 0.0, 0.0), (-2.43, 0.8244, -0.1), (2.43, -4.768e-07, -0.1), (2.7, -4.768e-07, -0.1), (-2.7, 0.0, -0.1)], [], [(15, 14, 30, 31), (41, 42, 5, 3), (6, 13, 29, 24), (13, 12, 28, 29), (44, 20, 21, 47), (40, 43, 11, 1), (16, 46, 45, 50), (6, 7, 8), (9, 10, 11), (49, 15, 31, 53), (46, 17, 20, 44), (45, 19, 36, 50), (48, 7, 25, 52), (19, 18, 38, 36), (10, 9, 26, 27), (1, 11, 4, 2), (8, 0, 3, 5), (42, 4, 15, 49), (8, 5, 13, 6), (4, 11, 10, 14), (12, 13, 5), (14, 15, 4), (43, 8, 7, 48), (31, 30, 37, 34), (30, 27, 32, 37), (25, 24, 35, 33), (27, 26, 39, 32), (53, 31, 34, 50), (24, 29, 38, 35), (29, 28, 36, 38), (52, 25, 33, 51), (21, 20, 32, 39), (20, 17, 37, 32), (7, 6, 24, 25), (18, 23, 35, 38), (22, 35, 23, 44), (47, 21, 39, 51), (37, 16, 50, 34), (14, 10, 27, 30), (51, 22, 44, 47), (26, 52, 51, 39), (28, 53, 50, 36), (11, 43, 48, 9), (5, 42, 49, 12), (9, 48, 52, 26), (37, 17, 46, 16), (18, 46, 44, 23), (12, 49, 53, 28), (19, 45, 46, 18), (0, 8, 43, 40), (22, 51, 33, 35), (2, 4, 42, 41)])
me_cube_009.polygons.foreach_set('material_index', [1, 0, 1, 1, 0, 0, 1, 0, 0, 1, 0, 1, 1, 1, 1, 0, 0, 0, 0, 0, 0, 0, 0, 1, 1, 1, 1, 1, 1, 1, 1, 1, 1, 1, 1, 1, 1, 1, 1, 0, 1, 1, 0, 0, 1, 1, 0, 1, 0, 0, 1, 0])
me_cube_009.materials.append(mat_floor)
me_cube_009.materials.append(mat_floormark)
me_cube_009.use_remesh_preserve_volume = False
me_cube_009.use_remesh_preserve_attributes = False
me_cube_009.use_mirror_vertex_groups = False
me_cube_009.update()
me_cube_012 = bpy.data.meshes.new('Cube.012')
me_cube_012.from_pydata([(3.3, 3.3, -1.0), (3.3, -3.3, -1.0), (-3.3, -3.3, -1.0), (-3.3, 3.3, -1.0), (-3.0, -3.0, 0.0), (-3.0, 3.0, 0.0), (1.8, 2.7, 0.0), (2.7, 1.8, 0.0), (3.0, 3.0, 0.0), (2.7, -1.8, 0.0), (1.8, -2.7, 0.0), (3.0, -3.0, 0.0), (-3.007, 2.314, -0.1122), (-1.8, 2.7, 0.0), (-1.828, -2.922, 0.0), (-2.7, -1.8, 0.0), (-1.759, -1.295, -0.1), (0.4804, -1.503, 0.0), (-1.62, 2.43, 0.0), (-2.43, 1.62, 0.0), (1.62, -2.43, 0.0), (2.43, -1.62, 0.0), (2.17, 1.317, -0.1), (1.62, 2.43, 0.0), (1.8, 2.7, -0.1), (2.7, 1.8, -0.1), (2.7, -1.8, -0.1), (1.8, -2.7, -0.1), (-3.007, 2.314, -0.2122), (-1.8, 2.7, -0.1), (-1.828, -2.922, -0.1), (-2.7, -1.8, -0.1), (1.62, -2.43, -0.1), (2.43, 1.62, -0.1), (-2.43, -1.62, -0.1), (1.62, 2.43, -0.1), (-2.43, 1.62, -0.1), (0.4804, -1.503, -0.1), (-1.62, 2.43, -0.1), (2.43, -1.62, -0.1), (3.3, -2.384e-07, -1.0), (-3.3, 2.384e-07, -1.0), (-3.0, 2.384e-07, 0.0), (3.0, -4.768e-07, 0.0), (2.17, 1.317, 0.0), (-2.43, 0.8244, 0.0), (-1.759, -1.295, 0.0), (2.43, -4.768e-07, 0.0), (2.7, -4.768e-07, 0.0), (-2.7, 0.8659, 0.0), (-2.43, 0.8244, -0.1), (2.43, -4.768e-07, -0.1), (2.7, -4.768e-07, -0.1), (-2.7, 0.8659, -0.1)], [], [(15, 14, 30, 31), (41, 42, 5, 3), (6, 13, 29, 24), (13, 12, 28, 29), (44, 20, 21, 47), (40, 43, 11, 1), (16, 46, 45, 50), (6, 7, 8), (9, 10, 11), (49, 15, 31, 53), (46, 17, 20, 44), (45, 19, 36, 50), (48, 7, 25, 52), (19, 18, 38, 36), (10, 9, 26, 27), (1, 11, 4, 2), (8, 0, 3, 5), (42, 4, 15, 49), (8, 5, 13, 6), (4, 11, 10, 14), (12, 13, 5), (14, 15, 4), (43, 8, 7, 48), (31, 30, 37, 34), (30, 27, 32, 37), (25, 24, 35, 33), (27, 26, 39, 32), (53, 31, 34, 50), (24, 29, 38, 35), (29, 28, 36, 38), (52, 25, 33, 51), (21, 20, 32, 39), (20, 17, 37, 32), (7, 6, 24, 25), (18, 23, 35, 38), (22, 35, 23, 44), (47, 21, 39, 51), (37, 16, 50, 34), (14, 10, 27, 30), (51, 22, 44, 47), (26, 52, 51, 39), (28, 53, 50, 36), (11, 43, 48, 9), (5, 42, 49, 12), (9, 48, 52, 26), (37, 17, 46, 16), (18, 46, 44, 23), (12, 49, 53, 28), (19, 45, 46, 18), (0, 8, 43, 40), (22, 51, 33, 35), (2, 4, 42, 41)])
me_cube_012.polygons.foreach_set('material_index', [1, 0, 1, 1, 0, 0, 1, 0, 0, 1, 0, 1, 1, 1, 1, 0, 0, 0, 0, 0, 0, 0, 0, 1, 1, 1, 1, 1, 1, 1, 1, 1, 1, 1, 1, 1, 1, 1, 1, 0, 1, 1, 0, 0, 1, 1, 0, 1, 0, 0, 1, 0])
me_cube_012.materials.append(mat_floor)
me_cube_012.materials.append(mat_floormark)
me_cube_012.use_remesh_preserve_volume = False
me_cube_012.use_remesh_preserve_attributes = False
me_cube_012.use_mirror_vertex_groups = False
me_cube_012.update()
me_cube_013 = bpy.data.meshes.new('Cube.013')
me_cube_013.from_pydata([(3.3, 3.3, -1.0), (3.3, -3.3, -1.0), (-3.3, -3.3, -1.0), (-3.3, 3.3, -1.0), (-3.0, -3.0, 0.0), (-3.0, 3.0, 0.0), (1.8, 2.7, 0.0), (2.7, 1.8, 0.0), (3.0, 3.0, 0.0), (2.7, -1.8, 0.0), (1.8, -2.7, 0.0), (3.0, -3.0, 0.0), (-2.7, 1.8, 0.0), (-1.8, 2.7, 0.0), (-1.8, -2.7, 0.0), (-2.7, -1.8, 0.0), (-1.759, -1.295, -0.1), (-1.936, -1.901, 0.0), (-1.62, 2.43, 0.0), (-2.43, 1.62, 0.0), (1.62, -2.43, 0.0), (2.43, -1.62, 0.0), (0.3657, 1.619, -0.1), (0.8841, 2.367, 0.0), (1.8, 2.7, -0.1), (2.7, 1.8, -0.1), (2.7, -1.8, -0.1), (1.8, -2.7, -0.1), (-2.7, 1.8, -0.1), (-1.8, 2.7, -0.1), (-1.8, -2.7, -0.1), (-2.7, -1.8, -0.1), (1.62, -2.43, -0.1), (2.43, 1.62, -0.1), (-2.43, -1.62, -0.1), (0.8841, 2.367, -0.1), (-2.43, 1.62, -0.1), (-1.936, -1.901, -0.1), (-1.62, 2.43, -0.1), (2.43, -1.62, -0.1), (3.3, -2.384e-07, -1.0), (-3.3, 2.384e-07, -1.0), (-3.0, 2.384e-07, 0.0), (3.0, -4.768e-07, 0.0), (0.3657, 1.619, 0.0), (-2.43, 0.8244, 0.0), (-1.759, -1.295, 0.0), (2.423, 1.38, 0.0), (2.7, -4.768e-07, 0.0), (-2.7, 0.0, 0.0), (-2.43, 0.8244, -0.1), (2.423, 1.38, -0.1), (2.7, -4.768e-07, -0.1), (-2.7, 0.0, -0.1)], [], [(15, 14, 30, 31), (41, 42, 5, 3), (6, 13, 29, 24), (13, 12, 28, 29), (44, 20, 21, 47), (40, 43, 11, 1), (16, 46, 45, 50), (6, 7, 8), (9, 10, 11), (49, 15, 31, 53), (46, 17, 20, 44), (45, 19, 36, 50), (48, 7, 25, 52), (19, 18, 38, 36), (10, 9, 26, 27), (1, 11, 4, 2), (8, 0, 3, 5), (42, 4, 15, 49), (8, 5, 13, 6), (4, 11, 10, 14), (12, 13, 5), (14, 15, 4), (43, 8, 7, 48), (31, 30, 37, 34), (30, 27, 32, 37), (25, 24, 35, 33), (27, 26, 39, 32), (53, 31, 34, 50), (24, 29, 38, 35), (29, 28, 36, 38), (52, 25, 33, 51), (21, 20, 32, 39), (20, 17, 37, 32), (7, 6, 24, 25), (18, 23, 35, 38), (22, 35, 23, 44), (47, 21, 39, 51), (37, 16, 50, 34), (14, 10, 27, 30), (51, 22, 44, 47), (26, 52, 51, 39), (28, 53, 50, 36), (11, 43, 48, 9), (5, 42, 49, 12), (9, 48, 52, 26), (37, 17, 46, 16), (18, 46, 44, 23), (12, 49, 53, 28), (19, 45, 46, 18), (0, 8, 43, 40), (22, 51, 33, 35), (2, 4, 42, 41)])
me_cube_013.polygons.foreach_set('material_index', [1, 0, 1, 1, 0, 0, 1, 0, 0, 1, 0, 1, 1, 1, 1, 0, 0, 0, 0, 0, 0, 0, 0, 1, 1, 1, 1, 1, 1, 1, 1, 1, 1, 1, 1, 1, 1, 1, 1, 0, 1, 1, 0, 0, 1, 1, 0, 1, 0, 0, 1, 0])
me_cube_013.materials.append(mat_floor)
me_cube_013.materials.append(mat_floormark)
me_cube_013.use_remesh_preserve_volume = False
me_cube_013.use_remesh_preserve_attributes = False
me_cube_013.use_mirror_vertex_groups = False
me_cube_013.update()
me_cube_014 = bpy.data.meshes.new('Cube.014')
me_cube_014.from_pydata([(3.3, 3.3, -1.0), (3.3, -3.3, -1.0), (-3.3, -3.3, -1.0), (-3.3, 3.3, -1.0), (-3.0, -3.0, 0.0), (-3.0, 3.0, 0.0), (1.8, 2.7, 0.0), (2.7, 1.8, 0.0), (3.0, 3.0, 0.0), (2.7, -1.8, 0.0), (1.8, -2.7, 0.0), (3.0, -3.0, 0.0), (-2.7, 1.8, 0.0), (-1.8, 2.7, 0.0), (-1.8, -2.7, 0.0), (-2.7, -1.8, 0.0), (0.01079, -1.311, -0.1), (-0.07895, -1.742, 0.0), (0.08099, 1.337, 0.0), (-0.3288, 0.7612, 0.0), (1.72, -2.118, 0.0), (2.13, -1.542, 0.0), (1.502, 0.7512, -0.1), (1.348, 1.292, 0.0), (1.8, 2.7, -0.1), (2.7, 1.8, -0.1), (2.7, -1.8, -0.1), (1.8, -2.7, -0.1), (-2.7, 1.8, -0.1), (-1.8, 2.7, -0.1), (-1.8, -2.7, -0.1), (-2.7, -1.8, -0.1), (1.72, -2.118, -0.1), (2.43, 1.62, -0.1), (-0.8641, -1.097, -0.1), (1.348, 1.292, -0.1), (-0.3288, 0.7612, -0.1), (-0.07895, -1.742, -0.1), (0.08099, 1.337, -0.1), (2.13, -1.542, -0.1), (3.3, -2.384e-07, -1.0), (-3.3, 2.384e-07, -1.0), (-3.0, 2.384e-07, 0.0), (3.0, -4.768e-07, 0.0), (1.502, 0.7512, 0.0), (-0.3288, 0.1956, 0.0), (0.01079, -1.311, 0.0), (2.343, 0.3175, 6.584e-10), (2.7, -4.768e-07, 0.0), (-2.7, 0.0, 0.0), (-0.3288, 0.1956, -0.1), (2.343, 0.3175, -0.1), (2.7, -4.768e-07, -0.1), (-2.7, 0.0, -0.1), (-1.201, -2.098, 0.0), (-2.341, -1.314, 0.0), (-1.29, 0.494, 0.0), (-2.341, -1.314, -0.1), (-1.201, -2.098, -0.1), (-0.8641, -1.097, 5.96e-08), (-0.8595, 2.019, -0.1), (-1.514, 1.281, -0.1), (-1.29, 0.494, -0.1), (-0.806, 1.248, 0.0), (-0.806, 1.248, -0.1), (-1.514, 1.281, 0.0), (-2.344, 0.5177, -0.1), (-2.344, 0.5177, 0.0)], [(32, 1)], [(15, 14, 30, 31), (41, 42, 5, 3), (6, 13, 29, 24), (13, 12, 28, 29), (44, 20, 21, 47), (40, 43, 11, 1), (16, 46, 45, 50), (6, 7, 8), (9, 10, 11), (49, 15, 31, 53), (46, 17, 20, 44), (45, 19, 36, 50), (48, 7, 25, 52), (19, 18, 38, 36), (10, 9, 26, 27), (30, 27, 58), (8, 0, 3, 5), (42, 4, 15, 49), (8, 5, 13, 6), (1, 11, 4, 2), (12, 13, 5), (14, 15, 4), (43, 8, 7, 48), (34, 58, 37), (25, 24, 35, 33), (27, 26, 39, 32), (34, 50, 62), (29, 60, 38, 24), (63, 65, 56), (52, 25, 33, 51), (21, 20, 32, 39), (20, 17, 37, 32), (7, 6, 24, 25), (18, 23, 35, 38), (22, 35, 23, 44), (47, 21, 39, 51), (37, 16, 50, 34), (4, 11, 10, 14), (51, 22, 44, 47), (26, 52, 51, 39), (50, 36, 64, 62), (11, 43, 48, 9), (5, 42, 49, 12), (9, 48, 52, 26), (37, 17, 46, 16), (18, 46, 44, 23), (12, 49, 53, 28), (19, 45, 46, 18), (0, 8, 43, 40), (22, 51, 33, 35), (2, 4, 42, 41), (34, 62, 56, 59), (14, 10, 27, 30), (67, 65, 61, 66), (57, 58, 54, 55), (29, 28, 61, 60), (56, 65, 67, 55), (31, 30, 58, 57), (54, 59, 55), (56, 55, 59), (63, 64, 61, 65), (58, 34, 59, 54), (27, 32, 37, 58), (62, 64, 63, 56), (55, 67, 66, 57), (53, 31, 57, 66), (28, 53, 66, 61), (24, 38, 35), (64, 60, 61), (38, 60, 64, 36)])
me_cube_014.polygons.foreach_set('material_index', [1, 0, 1, 1, 0, 0, 1, 0, 0, 1, 0, 1, 1, 1, 1, 1, 0, 0, 0, 0, 0, 0, 0, 1, 1, 1, 1, 1, 0, 1, 1, 1, 1, 1, 1, 1, 1, 0, 0, 1, 1, 0, 0, 1, 1, 0, 1, 0, 0, 1, 0, 1, 1, 1, 1, 1, 0, 1, 0, 0, 1, 1, 1, 1, 1, 1, 1, 1, 1, 1])
me_cube_014.materials.append(mat_floor)
me_cube_014.materials.append(mat_floormark)
me_cube_014.use_remesh_preserve_volume = False
me_cube_014.use_remesh_preserve_attributes = False
me_cube_014.use_mirror_vertex_groups = False
me_cube_014.update()
me_cube_018 = bpy.data.meshes.new('Cube.018')
me_cube_018.from_pydata([(3.3, 3.3, -1.0), (3.3, -3.3, -1.0), (-3.3, -3.3, -1.0), (-3.3, 3.3, -1.0), (-3.0, -3.0, 0.0), (-3.0, 3.0, 0.0), (1.8, 2.7, 0.0), (2.7, 1.8, 0.0), (3.0, 3.0, 0.0), (2.7, -1.8, 0.0), (1.8, -2.7, 0.0), (3.0, -3.0, 0.0), (-2.7, 1.8, 0.0), (-1.8, 2.7, 0.0), (-1.8, -2.7, 0.0), (-2.7, -1.8, 0.0), (0.6507, -0.7002, -0.1), (0.4742, -1.464, 0.0), (0.4878, 1.266, 0.0), (-0.6978, 1.305, 0.0), (1.685, -1.507, 0.0), (2.094, -0.9313, 0.0), (1.467, 1.362, -0.1), (1.312, 1.903, 0.0), (1.8, 2.7, -0.1), (2.7, 1.8, -0.1), (2.7, -1.8, -0.1), (1.8, -2.7, -0.1), (-2.7, 1.8, -0.1), (-1.8, 2.7, -0.1), (-1.8, -2.7, -0.1), (-2.7, -1.8, -0.1), (1.685, -1.507, -0.1), (2.43, 1.62, -0.1), (-0.8641, -1.097, -0.1), (1.312, 1.903, -0.1), (-0.6978, 1.305, -0.1), (0.4742, -1.464, -0.1), (0.4878, 1.266, -0.1), (2.094, -0.9313, -0.1), (3.3, -2.384e-07, -1.0), (-3.3, 2.384e-07, -1.0), (-3.0, 2.384e-07, 0.0), (3.0, -4.768e-07, 0.0), (1.467, 1.362, 0.0), (-0.6978, 0.7394, 0.0), (0.6507, -0.7002, 0.0), (2.307, 0.9283, 6.584e-10), (2.7, -4.768e-07, 0.0), (-2.7, 0.0, 0.0), (-0.6978, 0.7394, -0.1), (2.307, 0.9283, -0.1), (2.7, -4.768e-07, -0.1), (-2.7, 0.0, -0.1), (-1.201, -2.098, 0.0), (-2.341, -1.314, 0.0), (-1.711, -0.3538, 0.0), (-2.341, -1.314, -0.1), (-1.201, -2.098, -0.1), (-0.8641, -1.097, 5.96e-08), (-0.8595, 2.019, -0.1), (-1.514, 1.281, -0.1), (-1.711, -0.3538, -0.1), (-1.139, 1.181, -0.1), (-2.344, 0.5177, -0.1)], [(32, 1)], [(15, 14, 30, 31), (41, 42, 5, 3), (6, 13, 29, 24), (13, 12, 28, 29), (44, 20, 21, 47), (40, 43, 11, 1), (16, 46, 45, 50), (6, 7, 8), (9, 10, 11), (49, 15, 31, 53), (46, 17, 20, 44), (45, 19, 36, 50), (48, 7, 25, 52), (19, 18, 38, 36), (10, 9, 26, 27), (30, 27, 58), (8, 0, 3, 5), (42, 4, 15, 49), (8, 5, 13, 6), (1, 11, 4, 2), (12, 13, 5), (14, 15, 4), (43, 8, 7, 48), (34, 58, 37), (25, 24, 35, 33), (27, 26, 39, 32), (34, 50, 62), (29, 60, 38, 24), (52, 25, 33, 51), (21, 20, 32, 39), (20, 17, 37, 32), (7, 6, 24, 25), (18, 23, 35, 38), (22, 35, 23, 44), (47, 21, 39, 51), (37, 16, 50, 34), (4, 11, 10, 14), (51, 22, 44, 47), (26, 52, 51, 39), (50, 36, 63, 62), (11, 43, 48, 9), (5, 42, 49, 12), (9, 48, 52, 26), (37, 17, 46, 16), (18, 46, 44, 23), (12, 49, 53, 28), (19, 45, 46, 18), (0, 8, 43, 40), (22, 51, 33, 35), (2, 4, 42, 41), (34, 62, 56, 59), (14, 10, 27, 30), (57, 58, 54, 55), (29, 28, 61, 60), (31, 30, 58, 57), (54, 59, 55), (56, 55, 59), (63, 61, 64, 62), (58, 34, 59, 54), (27, 32, 37, 58), (57, 62, 64), (55, 56, 62, 57), (53, 31, 57, 64), (28, 53, 64, 61), (24, 38, 35), (63, 60, 61), (38, 60, 63, 36)])
me_cube_018.polygons.foreach_set('material_index', [1, 0, 1, 1, 0, 0, 1, 0, 0, 1, 0, 1, 1, 1, 1, 1, 0, 0, 0, 0, 0, 0, 0, 1, 1, 1, 1, 1, 1, 1, 1, 1, 1, 1, 1, 1, 0, 0, 1, 1, 0, 0, 1, 1, 0, 1, 0, 0, 1, 0, 1, 1, 1, 1, 1, 0, 0, 1, 1, 1, 1, 0, 1, 1, 1, 1, 1])
me_cube_018.materials.append(mat_floor)
me_cube_018.materials.append(mat_floormark)
me_cube_018.use_remesh_preserve_volume = False
me_cube_018.use_remesh_preserve_attributes = False
me_cube_018.use_mirror_vertex_groups = False
me_cube_018.update()

# ---- objects
ob_tile_tp = bpy.data.objects.new('Tile.TP', me_cube_023)
ob_tile_slow_f = bpy.data.objects.new('Tile.Slow.F', me_cube_022)
ob_tile_slow_ic = bpy.data.objects.new('Tile.Slow.IC', me_cube_021)
ob_tile_slow_lb = bpy.data.objects.new('Tile.Slow.LB', me_cube_020)
ob_tile_slow_o = bpy.data.objects.new('Tile.Slow O', me_cube_017)
ob_tile_slow_p = bpy.data.objects.new('Tile.Slow.P', me_cube_016)
ob_tile_dash = bpy.data.objects.new('Tile.Dash', me_cube_015)
ob_tile_wall_f = bpy.data.objects.new('Tile.Wall.F', me_cube_005)
ob_tile_wall_i = bpy.data.objects.new('Tile.Wall.I', me_cube_004)
ob_tile_wall_l = bpy.data.objects.new('Tile.Wall.L', me_cube_003)
ob_tile_wall_p = bpy.data.objects.new('Tile.Wall.P', me_cube_002)
ob_tile_wall = bpy.data.objects.new('Tile.Wall', me_cube_001)
ob_tile_basic = bpy.data.objects.new('Tile.Basic', me_cube)
ob_tile_wall_t = bpy.data.objects.new('Tile.Wall.T', me_cube_008)
ob_tile_button = bpy.data.objects.new('Tile.Button', me_cube_010)
ob_tile_wall_001 = bpy.data.objects.new('Tile.Wall.001', me_cube_006)
ob_tile_wall_002 = bpy.data.objects.new('Tile.Wall.002', me_cube_007)
ob_tile_variant_01 = bpy.data.objects.new('Tile.Variant.01', me_cube_009)
ob_tile_variant_02 = bpy.data.objects.new('Tile.Variant.02', me_cube_012)
ob_tile_variant_03 = bpy.data.objects.new('Tile.Variant.03', me_cube_013)
ob_tile_variant_04 = bpy.data.objects.new('Tile.Variant.04', me_cube_014)
ob_tile_variant_05 = bpy.data.objects.new('Tile.Variant.05', me_cube_018)

# ---- transforms, parenting, visibility, modifiers, constraints
ob_tile_tp.location = (10.0, -10.0, 0.0)
ob_tile_tp.lock_rotations_4d = False
ob_tile_tp.empty_display_type = 'ARROWS'
ob_tile_tp.show_transparent = True
ob_tile_tp.lineart.crease_threshold = 0.0
ob_tile_slow_f.location = (-30.0, 10.0, 0.0)
ob_tile_slow_f.lock_rotations_4d = False
ob_tile_slow_f.empty_display_type = 'ARROWS'
ob_tile_slow_f.lineart.crease_threshold = 0.0
ob_tile_slow_ic.location = (-20.0, 10.0, 0.0)
ob_tile_slow_ic.lock_rotations_4d = False
ob_tile_slow_ic.empty_display_type = 'ARROWS'
ob_tile_slow_ic.lineart.crease_threshold = 0.0
ob_tile_slow_lb.location = (0.0, 10.0, 0.0)
ob_tile_slow_lb.lock_rotations_4d = False
ob_tile_slow_lb.empty_display_type = 'ARROWS'
ob_tile_slow_lb.lineart.crease_threshold = 0.0
ob_tile_slow_o.location = (10.0, 10.0, 0.0)
ob_tile_slow_o.lock_rotations_4d = False
ob_tile_slow_o.empty_display_type = 'ARROWS'
ob_tile_slow_o.lineart.crease_threshold = 0.0
ob_tile_slow_p.location = (-10.0, 10.0, 0.0)
ob_tile_slow_p.lock_rotations_4d = False
ob_tile_slow_p.empty_display_type = 'ARROWS'
ob_tile_slow_p.lineart.crease_threshold = 0.0
ob_tile_dash.location = (10.0, 0.0, 0.0)
ob_tile_dash.lock_rotations_4d = False
ob_tile_dash.empty_display_type = 'ARROWS'
ob_tile_dash.lineart.crease_threshold = 0.0
ob_tile_wall_f.location = (-60.0, 0.0, 0.0)
ob_tile_wall_f.lock_rotations_4d = False
ob_tile_wall_f.empty_display_type = 'ARROWS'
ob_tile_wall_f.lineart.crease_threshold = 0.0
ob_tile_wall_i.location = (-40.0, 0.0, 0.0)
ob_tile_wall_i.lock_rotations_4d = False
ob_tile_wall_i.empty_display_type = 'ARROWS'
ob_tile_wall_i.lineart.crease_threshold = 0.0
ob_tile_wall_l.location = (-30.0, 0.0, 0.0)
ob_tile_wall_l.lock_rotations_4d = False
ob_tile_wall_l.empty_display_type = 'ARROWS'
ob_tile_wall_l.lineart.crease_threshold = 0.0
ob_tile_wall_p.location = (-20.0, 0.0, 0.0)
ob_tile_wall_p.lock_rotations_4d = False
ob_tile_wall_p.empty_display_type = 'ARROWS'
ob_tile_wall_p.lineart.crease_threshold = 0.0
ob_tile_wall.location = (-10.0, 0.0, 0.0)
ob_tile_wall.lock_rotations_4d = False
ob_tile_wall.empty_display_type = 'ARROWS'
ob_tile_wall.lineart.crease_threshold = 0.0
ob_tile_basic.location = (0.0, 0.0, 0.0)
ob_tile_basic.lock_rotations_4d = False
ob_tile_basic.empty_display_type = 'ARROWS'
ob_tile_basic.lineart.crease_threshold = 0.0
ob_tile_wall_t.location = (-50.0, 0.0, 0.0)
ob_tile_wall_t.lock_rotations_4d = False
ob_tile_wall_t.empty_display_type = 'ARROWS'
ob_tile_wall_t.lineart.crease_threshold = 0.0
ob_tile_button.location = (0.0, -10.0, 0.0)
ob_tile_button.lock_rotations_4d = False
ob_tile_button.empty_display_type = 'ARROWS'
ob_tile_button.lineart.crease_threshold = 0.0
ob_tile_wall_001.location = (-40.0, 10.0, 0.0)
ob_tile_wall_001.lock_rotations_4d = False
ob_tile_wall_001.empty_display_type = 'ARROWS'
ob_tile_wall_001.lineart.crease_threshold = 0.0
ob_tile_wall_002.location = (-50.0, 10.0, 0.0)
ob_tile_wall_002.lock_rotations_4d = False
ob_tile_wall_002.empty_display_type = 'ARROWS'
ob_tile_wall_002.lineart.crease_threshold = 0.0
ob_tile_variant_01.location = (-10.0, -10.0, 0.0)
ob_tile_variant_01.lock_rotations_4d = False
ob_tile_variant_01.empty_display_type = 'ARROWS'
ob_tile_variant_01.lineart.crease_threshold = 0.0
ob_tile_variant_02.location = (-20.0, -10.0, 0.0)
ob_tile_variant_02.lock_rotations_4d = False
ob_tile_variant_02.empty_display_type = 'ARROWS'
ob_tile_variant_02.lineart.crease_threshold = 0.0
ob_tile_variant_03.location = (-30.0, -10.0, 0.0)
ob_tile_variant_03.lock_rotations_4d = False
ob_tile_variant_03.empty_display_type = 'ARROWS'
ob_tile_variant_03.lineart.crease_threshold = 0.0
ob_tile_variant_04.location = (-40.0, -10.0, 0.0)
ob_tile_variant_04.lock_rotations_4d = False
ob_tile_variant_04.empty_display_type = 'ARROWS'
ob_tile_variant_04.lineart.crease_threshold = 0.0
ob_tile_variant_05.location = (-50.0, -10.0, 0.0)
ob_tile_variant_05.lock_rotations_4d = False
ob_tile_variant_05.empty_display_type = 'ARROWS'
ob_tile_variant_05.lineart.crease_threshold = 0.0

# ---- collection membership
col_collection_1.objects.link(ob_tile_tp)
col_collection_1.objects.link(ob_tile_slow_f)
col_collection_1.objects.link(ob_tile_slow_ic)
col_collection_1.objects.link(ob_tile_slow_lb)
col_collection_1.objects.link(ob_tile_slow_o)
col_collection_1.objects.link(ob_tile_slow_p)
col_collection_1.objects.link(ob_tile_dash)
col_collection_1.objects.link(ob_tile_wall_f)
col_collection_1.objects.link(ob_tile_wall_i)
col_collection_1.objects.link(ob_tile_wall_l)
col_collection_1.objects.link(ob_tile_wall_p)
col_collection_1.objects.link(ob_tile_wall)
col_collection_1.objects.link(ob_tile_basic)
col_collection_1.objects.link(ob_tile_wall_t)
col_collection_1.objects.link(ob_tile_button)
col_collection_1.objects.link(ob_tile_wall_001)
col_collection_1.objects.link(ob_tile_wall_002)
col_collection_1.objects.link(ob_tile_variant_01)
col_collection_1.objects.link(ob_tile_variant_02)
col_collection_1.objects.link(ob_tile_variant_03)
col_collection_1.objects.link(ob_tile_variant_04)
col_collection_1.objects.link(ob_tile_variant_05)

# ---- scene / render settings (as saved in the file)
scene.frame_start = 1; scene.frame_end = 250; scene.frame_set(242)
scene.render.engine = 'BLENDER_EEVEE_NEXT'
scene.render.resolution_percentage = 50
scene.render.dither_intensity = 0.0
scene.cycles.use_denoising = False
scene.cycles.samples = 10
scene.cycles.sampling_pattern = 'TABULATED_SOBOL'
scene.cycles.light_sampling_threshold = 0.0
scene.cycles.use_adaptive_sampling = False
scene.cycles.use_light_tree = False
scene.cycles.blur_glossy = 0.0
scene.cycles.pixel_filter_type = 'GAUSSIAN'
scene.cycles.sample_clamp_indirect = 0.0
scene.view_settings.view_transform = 'Standard'
bpy.context.view_layer.update()

# ---- added for rendering (the .blend has no active camera and no usable light): camera, sun
cam_auto = bpy.data.cameras.new('AutoCamera')
cam_auto.lens = 50.0
cam_auto.sensor_width = 36.0
cam_auto.clip_end = 1322.17
ob_auto_camera = bpy.data.objects.new('AutoCamera', cam_auto)
scene.collection.objects.link(ob_auto_camera)
ob_auto_camera.location = (50.3374, -90.2049, 62.1699)
ob_auto_camera.rotation_euler = (1.09748, -7.21219e-08, 0.694738)
scene.camera = ob_auto_camera
light_auto_sun = bpy.data.lights.new('AutoSun', 'SUN')
light_auto_sun.energy = 3.0
light_auto_sun.angle = 0.0523599
ob_auto_sun = bpy.data.objects.new('AutoSun', light_auto_sun)
scene.collection.objects.link(ob_auto_sun)
ob_auto_sun.rotation_euler = (0.872665, 0.174533, 0.523599)
bpy.context.view_layer.update()
